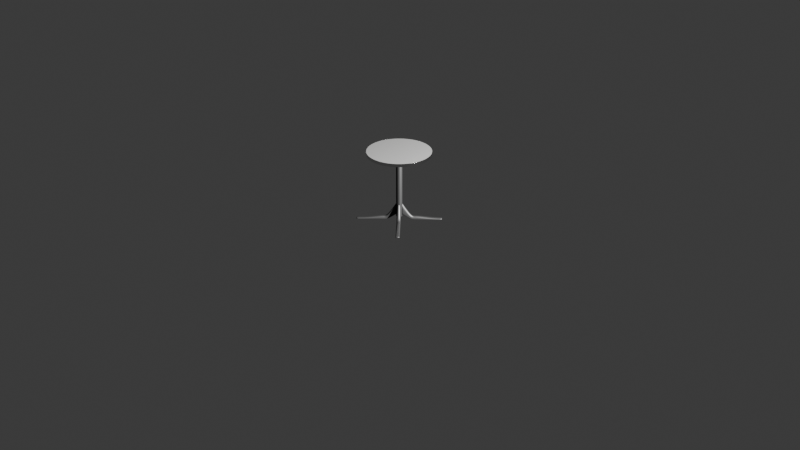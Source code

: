 # Source: Furnitures.blend  (saved by Blender 4.4.30; exported with 4.5.12 LTS)
import bpy
from mathutils import Matrix  # noqa: F401  (used for matrix-valued properties, if any)

bpy.ops.wm.read_factory_settings(use_empty=True)
scene = bpy.context.scene
scene.name = 'Table'

# ---- collections
col_collection = bpy.data.collections.new('Collection'); scene.collection.children.link(col_collection)
col_table = bpy.data.collections.new('Table'); col_collection.children.link(col_table)

# ---- materials (node trees are filled in below, after node groups)
mat_material_005 = bpy.data.materials.new('Material.005')
mat_tablemetal = bpy.data.materials.new('TableMetal')
mat_table_001 = bpy.data.materials.new('Table.001')

# ---- material node trees
mat_material_005.use_nodes = True; mat_material_005.node_tree.nodes.clear()
_N = mat_material_005.node_tree.nodes; _L = mat_material_005.node_tree.links
n0 = _N.new('ShaderNodeBsdfPrincipled'); n0.name = 'Principled BSDF'; n0.location = (10, 300)
n0.distribution = 'GGX'
n0.subsurface_method = 'RANDOM_WALK_SKIN'
n0.inputs[0].default_value = (0.009513, 0.009513, 0.009513, 1.0)
n0.inputs[3].default_value = 1.45
n0.inputs[27].default_value = (0.0, 0.0, 0.0, 1.0)
n0.inputs[28].default_value = 1.0
n1 = _N.new('ShaderNodeOutputMaterial'); n1.name = 'Material Output'; n1.location = (300, 300)
_L.new(n0.outputs[0], n1.inputs[0])
n1.is_active_output = True
mat_tablemetal.use_nodes = True; mat_tablemetal.node_tree.nodes.clear()
_N = mat_tablemetal.node_tree.nodes; _L = mat_tablemetal.node_tree.links
n0 = _N.new('ShaderNodeBsdfPrincipled'); n0.name = 'Principled BSDF'; n0.location = (10, 300)
n0.distribution = 'GGX'
n0.subsurface_method = 'RANDOM_WALK_SKIN'
n0.inputs[1].default_value = 1.0
n0.inputs[2].default_value = 0.1
n0.inputs[3].default_value = 1.45
n0.inputs[27].default_value = (0.0, 0.0, 0.0, 1.0)
n0.inputs[28].default_value = 1.0
n1 = _N.new('ShaderNodeOutputMaterial'); n1.name = 'Material Output'; n1.location = (300, 300)
_L.new(n0.outputs[0], n1.inputs[0])
n1.is_active_output = True
mat_table_001.use_nodes = True; mat_table_001.node_tree.nodes.clear()
_N = mat_table_001.node_tree.nodes; _L = mat_table_001.node_tree.links
n0 = _N.new('ShaderNodeBsdfPrincipled'); n0.name = 'Principled BSDF'; n0.location = (10, 300)
n0.distribution = 'GGX'
n0.subsurface_method = 'RANDOM_WALK_SKIN'
n0.inputs[0].default_value = (0.16, 0.1592, 0.1568, 1.0)
n0.inputs[2].default_value = 0.2
n0.inputs[3].default_value = 1.45
n0.inputs[19].default_value = 0.8
n0.inputs[27].default_value = (0.0, 0.0, 0.0, 1.0)
n0.inputs[28].default_value = 1.0
n1 = _N.new('ShaderNodeOutputMaterial'); n1.name = 'Material Output'; n1.location = (300, 300)
_L.new(n0.outputs[0], n1.inputs[0])
n1.is_active_output = True

# ---- world
world_world = bpy.data.worlds.new('World'); scene.world = world_world
world_world.use_nodes = True; world_world.node_tree.nodes.clear()
_N = world_world.node_tree.nodes; _L = world_world.node_tree.links
n0 = _N.new('ShaderNodeOutputWorld'); n0.name = 'World Output'; n0.location = (300, 300)
n1 = _N.new('ShaderNodeBackground'); n1.name = 'Background'; n1.location = (10, 300)
n1.inputs[0].default_value = (0.05088, 0.05088, 0.05088, 1.0)
_L.new(n1.outputs[0], n0.inputs[0])
n0.is_active_output = True
world_world.color = (0.05088, 0.05088, 0.05088)
world_world.sun_shadow_jitter_overblur = 0.0

# ---- cameras
cam_camera = bpy.data.cameras.new('Camera')
cam_camera.clip_end = 100.0
cam_camera.ortho_scale = 7.314

# ---- lights
light_light = bpy.data.lights.new('Light', 'AREA')
light_light.energy = 3000.0
light_light.shadow_soft_size = 0.1
light_light.shape = 'RECTANGLE'
light_light.size = 0.1
light_light.size_y = 0.1

# ---- meshes
me_cube_008 = bpy.data.meshes.new('Cube.008')
me_cube_008.from_pydata([(0.01998, 0.01783, -0.4047), (0.01998, 0.01783, -0.2773), (0.01998, -0.01263, -0.4047), (0.01998, -0.01263, -0.2773), (0.08319, 0.01783, -0.4605), (0.08319, 0.01783, -0.4238), (0.08319, -0.01263, -0.4605), (0.08319, -0.01263, -0.4238), (0.3016, -0.01263, -0.4456), (0.3016, -0.01263, -0.4605), (0.3016, 0.01783, -0.4605), (0.3016, 0.01783, -0.4456), (0.2899, 0.01783, -0.4456), (0.2899, -0.01263, -0.4456), (0.2899, -0.01263, -0.4605), (0.2899, 0.01783, -0.4605), (0.1047, -0.01263, -0.4238), (0.1047, -0.01263, -0.4605), (0.1047, 0.01783, -0.4238), (0.1047, 0.01783, -0.4605), (0.01998, -0.01263, -0.4047), (0.01998, -0.01263, -0.2773), (0.01998, 0.01783, -0.4047), (0.01998, 0.01783, -0.2773), (0.01998, 0.01783, -0.3887), (0.01998, -0.01263, -0.3887), (0.08319, -0.01263, -0.4573), (0.08319, 0.01783, -0.4573), (0.3016, -0.01263, -0.4573), (0.3016, 0.01783, -0.4573), (0.2899, 0.01783, -0.4573), (0.2899, -0.01263, -0.4573), (0.1047, -0.01263, -0.4573), (0.1047, 0.01783, -0.4573), (0.01998, 0.01783, -0.3887), (0.01998, -0.01263, -0.3887), (0.1335, 0.01783, -0.4238), (0.2282, 0.01783, -0.4432), (0.1335, 0.01783, -0.4605), (0.2282, 0.01783, -0.4605), (0.2282, -0.01263, -0.4432), (0.1335, -0.01263, -0.4238), (0.2282, -0.01263, -0.4605), (0.1335, -0.01263, -0.4605), (0.1335, -0.01263, -0.4573), (0.2282, -0.01263, -0.4573), (0.1335, 0.01783, -0.4573), (0.2282, 0.01783, -0.4573)], [], [(24, 25, 3, 1), (35, 26, 7, 21), (13, 8, 11, 12), (34, 24, 1, 23), (20, 22, 4, 6), (21, 23, 1, 3), (28, 29, 11, 8), (31, 28, 8, 13), (30, 29, 10, 15), (15, 10, 9, 14), (39, 15, 14, 42), (47, 30, 15, 39), (45, 31, 13, 40), (40, 13, 12, 37), (7, 16, 18, 5), (26, 32, 16, 7), (27, 33, 19, 4), (4, 19, 17, 6), (7, 5, 23, 21), (2, 0, 22, 20), (27, 34, 23, 5), (25, 35, 21, 3), (2, 20, 35, 25), (4, 22, 34, 27), (5, 18, 33, 27), (6, 17, 32, 26), (42, 14, 31, 45), (37, 12, 30, 47), (12, 11, 29, 30), (14, 9, 28, 31), (9, 10, 29, 28), (22, 0, 24, 34), (20, 6, 26, 35), (0, 2, 25, 24), (18, 36, 46, 33), (36, 37, 47, 46), (17, 43, 44, 32), (43, 42, 45, 44), (16, 41, 36, 18), (41, 40, 37, 36), (32, 44, 41, 16), (44, 45, 40, 41), (33, 46, 38, 19), (46, 47, 39, 38), (19, 38, 43, 17), (38, 39, 42, 43)])
me_cube_008.polygons.foreach_set('use_smooth', [True] * 46)
_uv = me_cube_008.uv_layers.new(name='UVMap')
_uv.uv.foreach_set('vector', [0.3968, 0.0, 0.3968, 0.25, 0.625, 0.25, 0.625, 0.0, 0.3968, 0.25, 0.3968, 0.5, 0.625, 0.5, 0.625, 0.25, 0.625, 0.5, 0.625, 0.5, 0.625, 0.75, 0.625, 0.75, -1.49e-08, 0.0, -1.49e-08, 0.0, 0.875, 0.75, 0.875, 0.75, 0.125, 0.5, 0.125, 0.75, 0.375, 0.75, 0.375, 0.5, 0.875, 0.5, 0.875, 0.75, 0.875, 0.75, 0.875, 0.5, 0.3968, 0.5, 0.3968, 0.75, 0.625, 0.75, 0.625, 0.5, 0.3968, 0.5, 0.3968, 0.5, 0.625, 0.5, 0.625, 0.5, 0.3968, 0.75, 0.3968, 0.75, 0.375, 0.75, 0.375, 0.75, 0.375, 0.75, 0.375, 0.75, 0.375, 0.5, 0.375, 0.5, 0.375, 0.75, 0.375, 0.75, 0.375, 0.5, 0.375, 0.5, 0.3968, 0.75, 0.3968, 0.75, 0.375, 0.75, 0.375, 0.75, 0.3968, 0.5, 0.3968, 0.5, 0.625, 0.5, 0.625, 0.5, 0.625, 0.5, 0.625, 0.5, 0.625, 0.75, 0.625, 0.75, 0.625, 0.5, 0.625, 0.5, 0.625, 0.75, 0.625, 0.75, 0.3968, 0.5, 0.3968, 0.5, 0.625, 0.5, 0.625, 0.5, 0.3968, 0.75, 0.3968, 0.75, 0.375, 0.75, 0.375, 0.75, 0.375, 0.75, 0.375, 0.75, 0.375, 0.5, 0.375, 0.5, 0.625, 0.5, 0.625, 0.75, 0.875, 0.75, 0.875, 0.5, 0.125, 0.5, 0.125, 0.75, 0.125, 0.75, 0.125, 0.5, 0.3968, 0.75, 0.3968, 1.0, 0.625, 1.0, 0.625, 0.75, 0.3968, 0.25, -1.49e-08, -7.451e-09, 0.875, 0.5, 0.875, 0.5, 0.375, 0.25, 0.375, 0.25, 0.3968, 0.25, 0.3968, 0.25, 0.375, 0.75, 0.375, 1.0, 0.3968, 1.0, 0.3968, 0.75, 0.625, 0.75, 0.625, 0.75, 0.3968, 0.75, 0.3968, 0.75, 0.375, 0.5, 0.375, 0.5, 0.3968, 0.5, 0.3968, 0.5, 0.375, 0.5, 0.375, 0.5, 0.3968, 0.5, 0.3968, 0.5, 0.625, 0.75, 0.625, 0.75, 0.3968, 0.75, 0.3968, 0.75, 0.625, 0.75, 0.625, 0.75, 0.3968, 0.75, 0.3968, 0.75, 0.375, 0.5, 0.375, 0.5, 0.3968, 0.5, 0.3968, 0.5, 0.375, 0.5, 0.375, 0.75, 0.3968, 0.75, 0.3968, 0.5, 0.375, 1.0, 0.375, 1.0, 0.3968, 1.0, 0.3968, 1.0, 0.375, 0.25, 0.375, 0.5, 0.3968, 0.5, 0.3968, 0.25, 0.375, 0.0, 0.375, 0.25, 0.3968, 0.25, 0.3968, 0.0, 0.625, 0.75, 0.625, 0.75, 0.3968, 0.75, 0.3968, 0.75, 0.625, 0.75, 0.625, 0.75, 0.3968, 0.75, 0.3968, 0.75, 0.375, 0.5, 0.375, 0.5, 0.3968, 0.5, 0.3968, 0.5, 0.375, 0.5, 0.375, 0.5, 0.3968, 0.5, 0.3968, 0.5, 0.625, 0.5, 0.625, 0.5, 0.625, 0.75, 0.625, 0.75, 0.625, 0.5, 0.625, 0.5, 0.625, 0.75, 0.625, 0.75, 0.3968, 0.5, 0.3968, 0.5, 0.625, 0.5, 0.625, 0.5, 0.3968, 0.5, 0.3968, 0.5, 0.625, 0.5, 0.625, 0.5, 0.3968, 0.75, 0.3968, 0.75, 0.375, 0.75, 0.375, 0.75, 0.3968, 0.75, 0.3968, 0.75, 0.375, 0.75, 0.375, 0.75, 0.375, 0.75, 0.375, 0.75, 0.375, 0.5, 0.375, 0.5, 0.375, 0.75, 0.375, 0.75, 0.375, 0.5, 0.375, 0.5])
me_cube_008.materials.append(mat_material_005)
me_cube_008.update()
me_cube_011 = bpy.data.meshes.new('Cube.011')
me_cube_011.from_pydata([(0.01998, 0.01783, -0.4047), (0.01998, 0.01783, -0.2773), (0.01998, -0.01263, -0.4047), (0.01998, -0.01263, -0.2773), (0.08319, 0.01783, -0.4605), (0.08319, 0.01783, -0.4238), (0.08319, -0.01263, -0.4605), (0.08319, -0.01263, -0.4238), (0.3016, -0.01263, -0.4456), (0.3016, -0.01263, -0.4605), (0.3016, 0.01783, -0.4605), (0.3016, 0.01783, -0.4456), (0.2899, 0.01783, -0.4456), (0.2899, -0.01263, -0.4456), (0.2899, -0.01263, -0.4605), (0.2899, 0.01783, -0.4605), (0.1047, -0.01263, -0.4238), (0.1047, -0.01263, -0.4605), (0.1047, 0.01783, -0.4238), (0.1047, 0.01783, -0.4605), (0.01998, -0.01263, -0.4047), (0.01998, -0.01263, -0.2773), (0.01998, 0.01783, -0.4047), (0.01998, 0.01783, -0.2773), (0.01998, 0.01783, -0.3887), (0.01998, -0.01263, -0.3887), (0.08319, -0.01263, -0.4573), (0.08319, 0.01783, -0.4573), (0.3016, -0.01263, -0.4573), (0.3016, 0.01783, -0.4573), (0.2899, 0.01783, -0.4573), (0.2899, -0.01263, -0.4573), (0.1047, -0.01263, -0.4573), (0.1047, 0.01783, -0.4573), (0.01998, 0.01783, -0.3887), (0.01998, -0.01263, -0.3887), (0.1335, 0.01783, -0.4238), (0.2282, 0.01783, -0.4432), (0.1335, 0.01783, -0.4605), (0.2282, 0.01783, -0.4605), (0.2282, -0.01263, -0.4432), (0.1335, -0.01263, -0.4238), (0.2282, -0.01263, -0.4605), (0.1335, -0.01263, -0.4605), (0.1335, -0.01263, -0.4573), (0.2282, -0.01263, -0.4573), (0.1335, 0.01783, -0.4573), (0.2282, 0.01783, -0.4573)], [], [(24, 25, 3, 1), (35, 26, 7, 21), (13, 8, 11, 12), (34, 24, 1, 23), (20, 22, 4, 6), (21, 23, 1, 3), (28, 29, 11, 8), (31, 28, 8, 13), (30, 29, 10, 15), (15, 10, 9, 14), (39, 15, 14, 42), (47, 30, 15, 39), (45, 31, 13, 40), (40, 13, 12, 37), (7, 16, 18, 5), (26, 32, 16, 7), (27, 33, 19, 4), (4, 19, 17, 6), (7, 5, 23, 21), (2, 0, 22, 20), (27, 34, 23, 5), (25, 35, 21, 3), (2, 20, 35, 25), (4, 22, 34, 27), (5, 18, 33, 27), (6, 17, 32, 26), (42, 14, 31, 45), (37, 12, 30, 47), (12, 11, 29, 30), (14, 9, 28, 31), (9, 10, 29, 28), (22, 0, 24, 34), (20, 6, 26, 35), (0, 2, 25, 24), (18, 36, 46, 33), (36, 37, 47, 46), (17, 43, 44, 32), (43, 42, 45, 44), (16, 41, 36, 18), (41, 40, 37, 36), (32, 44, 41, 16), (44, 45, 40, 41), (33, 46, 38, 19), (46, 47, 39, 38), (19, 38, 43, 17), (38, 39, 42, 43)])
me_cube_011.polygons.foreach_set('use_smooth', [True] * 46)
_uv = me_cube_011.uv_layers.new(name='UVMap')
_uv.uv.foreach_set('vector', [0.3968, 0.0, 0.3968, 0.25, 0.625, 0.25, 0.625, 0.0, 0.3968, 0.25, 0.3968, 0.5, 0.625, 0.5, 0.625, 0.25, 0.625, 0.5, 0.625, 0.5, 0.625, 0.75, 0.625, 0.75, -1.49e-08, 0.0, -1.49e-08, 0.0, 0.875, 0.75, 0.875, 0.75, 0.125, 0.5, 0.125, 0.75, 0.375, 0.75, 0.375, 0.5, 0.875, 0.5, 0.875, 0.75, 0.875, 0.75, 0.875, 0.5, 0.3968, 0.5, 0.3968, 0.75, 0.625, 0.75, 0.625, 0.5, 0.3968, 0.5, 0.3968, 0.5, 0.625, 0.5, 0.625, 0.5, 0.3968, 0.75, 0.3968, 0.75, 0.375, 0.75, 0.375, 0.75, 0.375, 0.75, 0.375, 0.75, 0.375, 0.5, 0.375, 0.5, 0.375, 0.75, 0.375, 0.75, 0.375, 0.5, 0.375, 0.5, 0.3968, 0.75, 0.3968, 0.75, 0.375, 0.75, 0.375, 0.75, 0.3968, 0.5, 0.3968, 0.5, 0.625, 0.5, 0.625, 0.5, 0.625, 0.5, 0.625, 0.5, 0.625, 0.75, 0.625, 0.75, 0.625, 0.5, 0.625, 0.5, 0.625, 0.75, 0.625, 0.75, 0.3968, 0.5, 0.3968, 0.5, 0.625, 0.5, 0.625, 0.5, 0.3968, 0.75, 0.3968, 0.75, 0.375, 0.75, 0.375, 0.75, 0.375, 0.75, 0.375, 0.75, 0.375, 0.5, 0.375, 0.5, 0.625, 0.5, 0.625, 0.75, 0.875, 0.75, 0.875, 0.5, 0.125, 0.5, 0.125, 0.75, 0.125, 0.75, 0.125, 0.5, 0.3968, 0.75, 0.3968, 1.0, 0.625, 1.0, 0.625, 0.75, 0.3968, 0.25, -1.49e-08, -7.451e-09, 0.875, 0.5, 0.875, 0.5, 0.375, 0.25, 0.375, 0.25, 0.3968, 0.25, 0.3968, 0.25, 0.375, 0.75, 0.375, 1.0, 0.3968, 1.0, 0.3968, 0.75, 0.625, 0.75, 0.625, 0.75, 0.3968, 0.75, 0.3968, 0.75, 0.375, 0.5, 0.375, 0.5, 0.3968, 0.5, 0.3968, 0.5, 0.375, 0.5, 0.375, 0.5, 0.3968, 0.5, 0.3968, 0.5, 0.625, 0.75, 0.625, 0.75, 0.3968, 0.75, 0.3968, 0.75, 0.625, 0.75, 0.625, 0.75, 0.3968, 0.75, 0.3968, 0.75, 0.375, 0.5, 0.375, 0.5, 0.3968, 0.5, 0.3968, 0.5, 0.375, 0.5, 0.375, 0.75, 0.3968, 0.75, 0.3968, 0.5, 0.375, 1.0, 0.375, 1.0, 0.3968, 1.0, 0.3968, 1.0, 0.375, 0.25, 0.375, 0.5, 0.3968, 0.5, 0.3968, 0.25, 0.375, 0.0, 0.375, 0.25, 0.3968, 0.25, 0.3968, 0.0, 0.625, 0.75, 0.625, 0.75, 0.3968, 0.75, 0.3968, 0.75, 0.625, 0.75, 0.625, 0.75, 0.3968, 0.75, 0.3968, 0.75, 0.375, 0.5, 0.375, 0.5, 0.3968, 0.5, 0.3968, 0.5, 0.375, 0.5, 0.375, 0.5, 0.3968, 0.5, 0.3968, 0.5, 0.625, 0.5, 0.625, 0.5, 0.625, 0.75, 0.625, 0.75, 0.625, 0.5, 0.625, 0.5, 0.625, 0.75, 0.625, 0.75, 0.3968, 0.5, 0.3968, 0.5, 0.625, 0.5, 0.625, 0.5, 0.3968, 0.5, 0.3968, 0.5, 0.625, 0.5, 0.625, 0.5, 0.3968, 0.75, 0.3968, 0.75, 0.375, 0.75, 0.375, 0.75, 0.3968, 0.75, 0.3968, 0.75, 0.375, 0.75, 0.375, 0.75, 0.375, 0.75, 0.375, 0.75, 0.375, 0.5, 0.375, 0.5, 0.375, 0.75, 0.375, 0.75, 0.375, 0.5, 0.375, 0.5])
me_cube_011.materials.append(mat_material_005)
me_cube_011.update()
me_cylinder_021 = bpy.data.meshes.new('Cylinder.021')
me_cylinder_021.from_pydata([(0.0, 1.0, -1.686), (0.0, 1.0, 1.0), (0.1951, 0.9808, -1.686), (0.1951, 0.9808, 1.0), (0.3827, 0.9239, -1.686), (0.3827, 0.9239, 1.0), (0.5556, 0.8315, -1.686), (0.5556, 0.8315, 1.0), (0.7071, 0.7071, -1.686), (0.7071, 0.7071, 1.0), (0.8315, 0.5556, -1.686), (0.8315, 0.5556, 1.0), (0.9239, 0.3827, -1.686), (0.9239, 0.3827, 1.0), (0.9808, 0.1951, -1.686), (0.9808, 0.1951, 1.0), (1.0, 0.0, -1.686), (1.0, 0.0, 1.0), (0.9808, -0.1951, -1.686), (0.9808, -0.1951, 1.0), (0.9239, -0.3827, -1.686), (0.9239, -0.3827, 1.0), (0.8315, -0.5556, -1.686), (0.8315, -0.5556, 1.0), (0.7071, -0.7071, -1.686), (0.7071, -0.7071, 1.0), (0.5556, -0.8315, -1.686), (0.5556, -0.8315, 1.0), (0.3827, -0.9239, -1.686), (0.3827, -0.9239, 1.0), (0.1951, -0.9808, -1.686), (0.1951, -0.9808, 1.0), (0.0, -1.0, -1.686), (0.0, -1.0, 1.0), (-0.1951, -0.9808, -1.686), (-0.1951, -0.9808, 1.0), (-0.3827, -0.9239, -1.686), (-0.3827, -0.9239, 1.0), (-0.5556, -0.8315, -1.686), (-0.5556, -0.8315, 1.0), (-0.7071, -0.7071, -1.686), (-0.7071, -0.7071, 1.0), (-0.8315, -0.5556, -1.686), (-0.8315, -0.5556, 1.0), (-0.9239, -0.3827, -1.686), (-0.9239, -0.3827, 1.0), (-0.9808, -0.1951, -1.686), (-0.9808, -0.1951, 1.0), (-1.0, 0.0, -1.686), (-1.0, 0.0, 1.0), (-0.9808, 0.1951, -1.686), (-0.9808, 0.1951, 1.0), (-0.9239, 0.3827, -1.686), (-0.9239, 0.3827, 1.0), (-0.8315, 0.5556, -1.686), (-0.8315, 0.5556, 1.0), (-0.7071, 0.7071, -1.686), (-0.7071, 0.7071, 1.0), (-0.5556, 0.8315, -1.686), (-0.5556, 0.8315, 1.0), (-0.3827, 0.9239, -1.686), (-0.3827, 0.9239, 1.0), (-0.1951, 0.9808, -1.686), (-0.1951, 0.9808, 1.0), (0.0, 1.0, -1.025), (0.1951, 0.9808, -1.025), (0.3827, 0.9239, -1.025), (0.5556, 0.8315, -1.025), (0.7071, 0.7071, -1.025), (0.8315, 0.5556, -1.025), (0.9239, 0.3827, -1.025), (0.9808, 0.1951, -1.025), (1.0, 0.0, -1.025), (0.9808, -0.1951, -1.025), (0.9239, -0.3827, -1.025), (0.8315, -0.5556, -1.025), (0.7071, -0.7071, -1.025), (0.5556, -0.8315, -1.025), (0.3827, -0.9239, -1.025), (0.1951, -0.9808, -1.025), (0.0, -1.0, -1.025), (-0.1951, -0.9808, -1.025), (-0.3827, -0.9239, -1.025), (-0.5556, -0.8315, -1.025), (-0.7071, -0.7071, -1.025), (-0.8315, -0.5556, -1.025), (-0.9239, -0.3827, -1.025), (-0.9808, -0.1951, -1.025), (-1.0, 0.0, -1.025), (-0.9808, 0.1951, -1.025), (-0.9239, 0.3827, -1.025), (-0.8315, 0.5556, -1.025), (-0.7071, 0.7071, -1.025), (-0.5556, 0.8315, -1.025), (-0.3827, 0.9239, -1.025), (-0.1951, 0.9808, -1.025)], [], [(64, 1, 3, 65), (65, 3, 5, 66), (66, 5, 7, 67), (67, 7, 9, 68), (68, 9, 11, 69), (69, 11, 13, 70), (70, 13, 15, 71), (71, 15, 17, 72), (72, 17, 19, 73), (73, 19, 21, 74), (74, 21, 23, 75), (75, 23, 25, 76), (76, 25, 27, 77), (77, 27, 29, 78), (78, 29, 31, 79), (79, 31, 33, 80), (80, 33, 35, 81), (81, 35, 37, 82), (82, 37, 39, 83), (83, 39, 41, 84), (84, 41, 43, 85), (85, 43, 45, 86), (86, 45, 47, 87), (87, 47, 49, 88), (88, 49, 51, 89), (89, 51, 53, 90), (90, 53, 55, 91), (91, 55, 57, 92), (92, 57, 59, 93), (93, 59, 61, 94), (3, 1, 63, 61, 59, 57, 55, 53, 51, 49, 47, 45, 43, 41, 39, 37, 35, 33, 31, 29, 27, 25, 23, 21, 19, 17, 15, 13, 11, 9, 7, 5), (94, 61, 63, 95), (95, 63, 1, 64), (0, 2, 4, 6, 8, 10, 12, 14, 16, 18, 20, 22, 24, 26, 28, 30, 32, 34, 36, 38, 40, 42, 44, 46, 48, 50, 52, 54, 56, 58, 60, 62), (62, 95, 64, 0), (60, 94, 95, 62), (58, 93, 94, 60), (56, 92, 93, 58), (54, 91, 92, 56), (52, 90, 91, 54), (50, 89, 90, 52), (48, 88, 89, 50), (46, 87, 88, 48), (44, 86, 87, 46), (42, 85, 86, 44), (40, 84, 85, 42), (38, 83, 84, 40), (36, 82, 83, 38), (34, 81, 82, 36), (32, 80, 81, 34), (30, 79, 80, 32), (28, 78, 79, 30), (26, 77, 78, 28), (24, 76, 77, 26), (22, 75, 76, 24), (20, 74, 75, 22), (18, 73, 74, 20), (16, 72, 73, 18), (14, 71, 72, 16), (12, 70, 71, 14), (10, 69, 70, 12), (8, 68, 69, 10), (6, 67, 68, 8), (4, 66, 67, 6), (2, 65, 66, 4), (0, 64, 65, 2)])
me_cylinder_021.polygons.foreach_set('use_smooth', [True] * 66)
_uv = me_cylinder_021.uv_layers.new(name='UVMap')
_uv.uv.foreach_set('vector', [1.0, 0.632, 1.0, 1.0, 0.9688, 1.0, 0.9688, 0.632, 0.9688, 0.632, 0.9688, 1.0, 0.9375, 1.0, 0.9375, 0.632, 0.9375, 0.632, 0.9375, 1.0, 0.9062, 1.0, 0.9062, 0.632, 0.9062, 0.632, 0.9062, 1.0, 0.875, 1.0, 0.875, 0.632, 0.875, 0.632, 0.875, 1.0, 0.8438, 1.0, 0.8438, 0.632, 0.8438, 0.632, 0.8438, 1.0, 0.8125, 1.0, 0.8125, 0.632, 0.8125, 0.632, 0.8125, 1.0, 0.7812, 1.0, 0.7812, 0.632, 0.7812, 0.632, 0.7812, 1.0, 0.75, 1.0, 0.75, 0.632, 0.75, 0.632, 0.75, 1.0, 0.7188, 1.0, 0.7188, 0.632, 0.7188, 0.632, 0.7188, 1.0, 0.6875, 1.0, 0.6875, 0.632, 0.6875, 0.632, 0.6875, 1.0, 0.6562, 1.0, 0.6562, 0.632, 0.6562, 0.632, 0.6562, 1.0, 0.625, 1.0, 0.625, 0.632, 0.625, 0.632, 0.625, 1.0, 0.5938, 1.0, 0.5938, 0.632, 0.5938, 0.632, 0.5938, 1.0, 0.5625, 1.0, 0.5625, 0.632, 0.5625, 0.632, 0.5625, 1.0, 0.5312, 1.0, 0.5312, 0.632, 0.5312, 0.632, 0.5312, 1.0, 0.5, 1.0, 0.5, 0.632, 0.5, 0.632, 0.5, 1.0, 0.4688, 1.0, 0.4688, 0.632, 0.4688, 0.632, 0.4688, 1.0, 0.4375, 1.0, 0.4375, 0.632, 0.4375, 0.632, 0.4375, 1.0, 0.4062, 1.0, 0.4062, 0.632, 0.4062, 0.632, 0.4062, 1.0, 0.375, 1.0, 0.375, 0.632, 0.375, 0.632, 0.375, 1.0, 0.3438, 1.0, 0.3438, 0.632, 0.3438, 0.632, 0.3438, 1.0, 0.3125, 1.0, 0.3125, 0.632, 0.3125, 0.632, 0.3125, 1.0, 0.2812, 1.0, 0.2812, 0.632, 0.2812, 0.632, 0.2812, 1.0, 0.25, 1.0, 0.25, 0.632, 0.25, 0.632, 0.25, 1.0, 0.2188, 1.0, 0.2188, 0.632, 0.2188, 0.632, 0.2188, 1.0, 0.1875, 1.0, 0.1875, 0.632, 0.1875, 0.632, 0.1875, 1.0, 0.1562, 1.0, 0.1562, 0.632, 0.1562, 0.632, 0.1562, 1.0, 0.125, 1.0, 0.125, 0.632, 0.125, 0.632, 0.125, 1.0, 0.09375, 1.0, 0.09375, 0.632, 0.09375, 0.632, 0.09375, 1.0, 0.0625, 1.0, 0.0625, 0.632, 0.2968, 0.4854, 0.25, 0.49, 0.2032, 0.4854, 0.1582, 0.4717, 0.1167, 0.4496, 0.08029, 0.4197, 0.05045, 0.3833, 0.02827, 0.3418, 0.01461, 0.2968, 0.01, 0.25, 0.01461, 0.2032, 0.02827, 0.1582, 0.05045, 0.1167, 0.08029, 0.08029, 0.1167, 0.05045, 0.1582, 0.02827, 0.2032, 0.01461, 0.25, 0.01, 0.2968, 0.01461, 0.3418, 0.02827, 0.3833, 0.05045, 0.4197, 0.08029, 0.4496, 0.1167, 0.4717, 0.1582, 0.4854, 0.2032, 0.49, 0.25, 0.4854, 0.2968, 0.4717, 0.3418, 0.4496, 0.3833, 0.4197, 0.4197, 0.3833, 0.4496, 0.3418, 0.4717, 0.0625, 0.632, 0.0625, 1.0, 0.03125, 1.0, 0.03125, 0.632, 0.03125, 0.632, 0.03125, 1.0, 0.0, 1.0, 0.0, 0.632, 0.75, 0.49, 0.7968, 0.4854, 0.8418, 0.4717, 0.8833, 0.4496, 0.9197, 0.4197, 0.9496, 0.3833, 0.9717, 0.3418, 0.9854, 0.2968, 0.99, 0.25, 0.9854, 0.2032, 0.9717, 0.1582, 0.9496, 0.1167, 0.9197, 0.08029, 0.8833, 0.05045, 0.8418, 0.02827, 0.7968, 0.01461, 0.75, 0.01, 0.7032, 0.01461, 0.6582, 0.02827, 0.6167, 0.05045, 0.5803, 0.08029, 0.5504, 0.1167, 0.5283, 0.1582, 0.5146, 0.2032, 0.51, 0.25, 0.5146, 0.2968, 0.5283, 0.3418, 0.5504, 0.3833, 0.5803, 0.4197, 0.6167, 0.4496, 0.6582, 0.4717, 0.7032, 0.4854, 0.03125, 0.5, 0.03125, 0.632, 0.0, 0.632, 0.0, 0.5, 0.0625, 0.5, 0.0625, 0.632, 0.03125, 0.632, 0.03125, 0.5, 0.09375, 0.5, 0.09375, 0.632, 0.0625, 0.632, 0.0625, 0.5, 0.125, 0.5, 0.125, 0.632, 0.09375, 0.632, 0.09375, 0.5, 0.1562, 0.5, 0.1562, 0.632, 0.125, 0.632, 0.125, 0.5, 0.1875, 0.5, 0.1875, 0.632, 0.1562, 0.632, 0.1562, 0.5, 0.2188, 0.5, 0.2188, 0.632, 0.1875, 0.632, 0.1875, 0.5, 0.25, 0.5, 0.25, 0.632, 0.2188, 0.632, 0.2188, 0.5, 0.2812, 0.5, 0.2812, 0.632, 0.25, 0.632, 0.25, 0.5, 0.3125, 0.5, 0.3125, 0.632, 0.2812, 0.632, 0.2812, 0.5, 0.3438, 0.5, 0.3438, 0.632, 0.3125, 0.632, 0.3125, 0.5, 0.375, 0.5, 0.375, 0.632, 0.3438, 0.632, 0.3438, 0.5, 0.4062, 0.5, 0.4062, 0.632, 0.375, 0.632, 0.375, 0.5, 0.4375, 0.5, 0.4375, 0.632, 0.4062, 0.632, 0.4062, 0.5, 0.4688, 0.5, 0.4688, 0.632, 0.4375, 0.632, 0.4375, 0.5, 0.5, 0.5, 0.5, 0.632, 0.4688, 0.632, 0.4688, 0.5, 0.5312, 0.5, 0.5312, 0.632, 0.5, 0.632, 0.5, 0.5, 0.5625, 0.5, 0.5625, 0.632, 0.5312, 0.632, 0.5312, 0.5, 0.5938, 0.5, 0.5938, 0.632, 0.5625, 0.632, 0.5625, 0.5, 0.625, 0.5, 0.625, 0.632, 0.5938, 0.632, 0.5938, 0.5, 0.6562, 0.5, 0.6562, 0.632, 0.625, 0.632, 0.625, 0.5, 0.6875, 0.5, 0.6875, 0.632, 0.6562, 0.632, 0.6562, 0.5, 0.7188, 0.5, 0.7188, 0.632, 0.6875, 0.632, 0.6875, 0.5, 0.75, 0.5, 0.75, 0.632, 0.7188, 0.632, 0.7188, 0.5, 0.7812, 0.5, 0.7812, 0.632, 0.75, 0.632, 0.75, 0.5, 0.8125, 0.5, 0.8125, 0.632, 0.7812, 0.632, 0.7812, 0.5, 0.8438, 0.5, 0.8438, 0.632, 0.8125, 0.632, 0.8125, 0.5, 0.875, 0.5, 0.875, 0.632, 0.8438, 0.632, 0.8438, 0.5, 0.9062, 0.5, 0.9062, 0.632, 0.875, 0.632, 0.875, 0.5, 0.9375, 0.5, 0.9375, 0.632, 0.9062, 0.632, 0.9062, 0.5, 0.9688, 0.5, 0.9688, 0.632, 0.9375, 0.632, 0.9375, 0.5, 1.0, 0.5, 1.0, 0.632, 0.9688, 0.632, 0.9688, 0.5])
me_cylinder_021.materials.append(mat_material_005)
me_cylinder_021.update()
me_cylinder_023 = bpy.data.meshes.new('Cylinder.023')
me_cylinder_023.from_pydata([(0.0, 0.3008, -0.01628), (0.0, 0.2983, 0.01589), (0.05869, 0.2951, -0.01628), (0.0582, 0.2926, 0.01589), (0.1151, 0.2779, -0.01628), (0.1142, 0.2756, 0.01589), (0.1671, 0.2501, -0.01628), (0.1657, 0.248, 0.01589), (0.2127, 0.2127, -0.01628), (0.2109, 0.2109, 0.01589), (0.2501, 0.1671, -0.01628), (0.248, 0.1657, 0.01589), (0.2779, 0.1151, -0.01628), (0.2756, 0.1142, 0.01589), (0.2951, 0.05869, -0.01628), (0.2926, 0.0582, 0.01589), (0.3008, 0.0, -0.01628), (0.2983, 0.0, 0.01589), (0.2951, -0.05869, -0.01628), (0.2926, -0.0582, 0.01589), (0.2779, -0.1151, -0.01628), (0.2756, -0.1142, 0.01589), (0.2501, -0.1671, -0.01628), (0.248, -0.1657, 0.01589), (0.2127, -0.2127, -0.01628), (0.2109, -0.2109, 0.01589), (0.1671, -0.2501, -0.01628), (0.1657, -0.248, 0.01589), (0.1151, -0.2779, -0.01628), (0.1142, -0.2756, 0.01589), (0.05869, -0.2951, -0.01628), (0.0582, -0.2926, 0.01589), (0.0, -0.3008, -0.01628), (0.0, -0.2983, 0.01589), (-0.05869, -0.2951, -0.01628), (-0.0582, -0.2926, 0.01589), (-0.1151, -0.2779, -0.01628), (-0.1142, -0.2756, 0.01589), (-0.1671, -0.2501, -0.01628), (-0.1657, -0.248, 0.01589), (-0.2127, -0.2127, -0.01628), (-0.2109, -0.2109, 0.01589), (-0.2501, -0.1671, -0.01628), (-0.248, -0.1657, 0.01589), (-0.2779, -0.1151, -0.01628), (-0.2756, -0.1142, 0.01589), (-0.2951, -0.05869, -0.01628), (-0.2926, -0.0582, 0.01589), (-0.3008, 0.0, -0.01628), (-0.2983, 0.0, 0.01589), (-0.2951, 0.05869, -0.01628), (-0.2926, 0.0582, 0.01589), (-0.2779, 0.1151, -0.01628), (-0.2756, 0.1142, 0.01589), (-0.2501, 0.1671, -0.01628), (-0.248, 0.1657, 0.01589), (-0.2127, 0.2127, -0.01628), (-0.2109, 0.2109, 0.01589), (-0.1671, 0.2501, -0.01628), (-0.1657, 0.248, 0.01589), (-0.1151, 0.2779, -0.01628), (-0.1142, 0.2756, 0.01589), (-0.05869, 0.2951, -0.01628), (-0.0582, 0.2926, 0.01589), (0.0, 0.3008, -0.01323), (0.0, 0.3008, 0.01323), (0.05869, 0.2951, 0.01323), (0.05869, 0.2951, -0.01323), (0.1151, 0.2779, 0.01323), (0.1151, 0.2779, -0.01323), (0.1671, 0.2501, 0.01323), (0.1671, 0.2501, -0.01323), (0.2127, 0.2127, 0.01323), (0.2127, 0.2127, -0.01323), (0.2501, 0.1671, 0.01323), (0.2501, 0.1671, -0.01323), (0.2779, 0.1151, 0.01323), (0.2779, 0.1151, -0.01323), (0.2951, 0.05869, 0.01323), (0.2951, 0.05869, -0.01323), (0.3008, 0.0, 0.01323), (0.3008, 0.0, -0.01323), (0.2951, -0.05869, 0.01323), (0.2951, -0.05869, -0.01323), (0.2779, -0.1151, 0.01323), (0.2779, -0.1151, -0.01323), (0.2501, -0.1671, 0.01323), (0.2501, -0.1671, -0.01323), (0.2127, -0.2127, 0.01323), (0.2127, -0.2127, -0.01323), (0.1671, -0.2501, 0.01323), (0.1671, -0.2501, -0.01323), (0.1151, -0.2779, 0.01323), (0.1151, -0.2779, -0.01323), (0.05869, -0.2951, 0.01323), (0.05869, -0.2951, -0.01323), (0.0, -0.3008, 0.01323), (0.0, -0.3008, -0.01323), (-0.05869, -0.2951, 0.01323), (-0.05869, -0.2951, -0.01323), (-0.1151, -0.2779, 0.01323), (-0.1151, -0.2779, -0.01323), (-0.1671, -0.2501, 0.01323), (-0.1671, -0.2501, -0.01323), (-0.2127, -0.2127, 0.01323), (-0.2127, -0.2127, -0.01323), (-0.2501, -0.1671, 0.01323), (-0.2501, -0.1671, -0.01323), (-0.2779, -0.1151, 0.01323), (-0.2779, -0.1151, -0.01323), (-0.2951, -0.05869, 0.01323), (-0.2951, -0.05869, -0.01323), (-0.3008, 0.0, 0.01323), (-0.3008, 0.0, -0.01323), (-0.2951, 0.05869, 0.01323), (-0.2951, 0.05869, -0.01323), (-0.2779, 0.1151, 0.01323), (-0.2779, 0.1151, -0.01323), (-0.2501, 0.1671, 0.01323), (-0.2501, 0.1671, -0.01323), (-0.2127, 0.2127, 0.01323), (-0.2127, 0.2127, -0.01323), (-0.1671, 0.2501, 0.01323), (-0.1671, 0.2501, -0.01323), (-0.1151, 0.2779, 0.01323), (-0.1151, 0.2779, -0.01323), (-0.05869, 0.2951, 0.01323), (-0.05869, 0.2951, -0.01323), (0.05869, 0.2951, 0.01589), (0.0, 0.3008, 0.01589), (0.1151, 0.2779, 0.01589), (0.1671, 0.2501, 0.01589), (0.2127, 0.2127, 0.01589), (0.2501, 0.1671, 0.01589), (0.2779, 0.1151, 0.01589), (0.2951, 0.05869, 0.01589), (0.3008, 0.0, 0.01589), (0.2951, -0.05869, 0.01589), (0.2779, -0.1151, 0.01589), (0.2501, -0.1671, 0.01589), (0.2127, -0.2127, 0.01589), (0.1671, -0.2501, 0.01589), (0.1151, -0.2779, 0.01589), (0.05869, -0.2951, 0.01589), (0.0, -0.3008, 0.01589), (-0.05869, -0.2951, 0.01589), (-0.1151, -0.2779, 0.01589), (-0.1671, -0.2501, 0.01589), (-0.2127, -0.2127, 0.01589), (-0.2501, -0.1671, 0.01589), (-0.2779, -0.1151, 0.01589), (-0.2951, -0.05869, 0.01589), (-0.3008, 0.0, 0.01589), (-0.2951, 0.05869, 0.01589), (-0.2779, 0.1151, 0.01589), (-0.2501, 0.1671, 0.01589), (-0.2127, 0.2127, 0.01589), (-0.1671, 0.2501, 0.01589), (-0.1151, 0.2779, 0.01589), (-0.05869, 0.2951, 0.01589), (0.0582, 0.2926, 0.01559), (0.0, 0.2983, 0.01559), (0.1142, 0.2756, 0.01559), (0.1657, 0.248, 0.01559), (0.2109, 0.2109, 0.01559), (0.248, 0.1657, 0.01559), (0.2756, 0.1142, 0.01559), (0.2926, 0.0582, 0.01559), (0.2983, 0.0, 0.01559), (0.2926, -0.0582, 0.01559), (0.2756, -0.1142, 0.01559), (0.248, -0.1657, 0.01559), (0.2109, -0.2109, 0.01559), (0.1657, -0.248, 0.01559), (0.1142, -0.2756, 0.01559), (0.0582, -0.2926, 0.01559), (0.0, -0.2983, 0.01559), (-0.0582, -0.2926, 0.01559), (-0.1142, -0.2756, 0.01559), (-0.1657, -0.248, 0.01559), (-0.2109, -0.2109, 0.01559), (-0.248, -0.1657, 0.01559), (-0.2756, -0.1142, 0.01559), (-0.2926, -0.0582, 0.01559), (-0.2983, 0.0, 0.01559), (-0.2926, 0.0582, 0.01559), (-0.2756, 0.1142, 0.01559), (-0.248, 0.1657, 0.01559), (-0.2109, 0.2109, 0.01559), (-0.1657, 0.248, 0.01559), (-0.1142, 0.2756, 0.01559), (-0.0582, 0.2926, 0.01559), (0.0, 0.3, 0.01628), (0.0, 0.2992, 0.01628), (0.05836, 0.2934, 0.01628), (0.05853, 0.2942, 0.01628), (0.1145, 0.2764, 0.01628), (0.1148, 0.2772, 0.01628), (0.1662, 0.2487, 0.01628), (0.1667, 0.2494, 0.01628), (0.2115, 0.2115, 0.01628), (0.2121, 0.2121, 0.01628), (0.2487, 0.1662, 0.01628), (0.2494, 0.1667, 0.01628), (0.2764, 0.1145, 0.01628), (0.2772, 0.1148, 0.01628), (0.2934, 0.05836, 0.01628), (0.2942, 0.05853, 0.01628), (0.2992, 0.0, 0.01628), (0.3, 0.0, 0.01628), (0.2934, -0.05836, 0.01628), (0.2942, -0.05853, 0.01628), (0.2764, -0.1145, 0.01628), (0.2772, -0.1148, 0.01628), (0.2487, -0.1662, 0.01628), (0.2494, -0.1667, 0.01628), (0.2115, -0.2115, 0.01628), (0.2121, -0.2121, 0.01628), (0.1662, -0.2487, 0.01628), (0.1667, -0.2494, 0.01628), (0.1145, -0.2764, 0.01628), (0.1148, -0.2772, 0.01628), (0.05836, -0.2934, 0.01628), (0.05853, -0.2942, 0.01628), (0.0, -0.2992, 0.01628), (0.0, -0.3, 0.01628), (-0.05836, -0.2934, 0.01628), (-0.05853, -0.2942, 0.01628), (-0.1145, -0.2764, 0.01628), (-0.1148, -0.2772, 0.01628), (-0.1662, -0.2487, 0.01628), (-0.1667, -0.2494, 0.01628), (-0.2115, -0.2115, 0.01628), (-0.2121, -0.2121, 0.01628), (-0.2487, -0.1662, 0.01628), (-0.2494, -0.1667, 0.01628), (-0.2764, -0.1145, 0.01628), (-0.2772, -0.1148, 0.01628), (-0.2934, -0.05836, 0.01628), (-0.2942, -0.05853, 0.01628), (-0.2992, 0.0, 0.01628), (-0.3, 0.0, 0.01628), (-0.2934, 0.05836, 0.01628), (-0.2942, 0.05853, 0.01628), (-0.2764, 0.1145, 0.01628), (-0.2772, 0.1148, 0.01628), (-0.2487, 0.1662, 0.01628), (-0.2494, 0.1667, 0.01628), (-0.2115, 0.2115, 0.01628), (-0.2121, 0.2121, 0.01628), (-0.1662, 0.2487, 0.01628), (-0.1667, 0.2494, 0.01628), (-0.1145, 0.2764, 0.01628), (-0.1148, 0.2772, 0.01628), (-0.05836, 0.2934, 0.01628), (-0.05853, 0.2942, 0.01628), (0.0582, 0.2926, 0.01559), (0.0, 0.2983, 0.01559), (0.1142, 0.2756, 0.01559), (0.1657, 0.248, 0.01559), (0.2109, 0.2109, 0.01559), (0.248, 0.1657, 0.01559), (0.2756, 0.1142, 0.01559), (0.2926, 0.0582, 0.01559), (0.2983, 0.0, 0.01559), (0.2926, -0.0582, 0.01559), (0.2756, -0.1142, 0.01559), (0.248, -0.1657, 0.01559), (0.2109, -0.2109, 0.01559), (0.1657, -0.248, 0.01559), (0.1142, -0.2756, 0.01559), (0.0582, -0.2926, 0.01559), (0.0, -0.2983, 0.01559), (-0.0582, -0.2926, 0.01559), (-0.1142, -0.2756, 0.01559), (-0.1657, -0.248, 0.01559), (-0.2109, -0.2109, 0.01559), (-0.248, -0.1657, 0.01559), (-0.2756, -0.1142, 0.01559), (-0.2926, -0.0582, 0.01559), (-0.2983, 0.0, 0.01559), (-0.2926, 0.0582, 0.01559), (-0.2756, 0.1142, 0.01559), (-0.248, 0.1657, 0.01559), (-0.2109, 0.2109, 0.01559), (-0.1657, 0.248, 0.01559), (-0.1142, 0.2756, 0.01559), (-0.0582, 0.2926, 0.01559), (0.0, 0.3008, -0.01628), (0.05869, 0.2951, -0.01628), (0.1151, 0.2779, -0.01628), (0.1671, 0.2501, -0.01628), (0.2127, 0.2127, -0.01628), (0.2501, 0.1671, -0.01628), (0.2779, 0.1151, -0.01628), (0.2951, 0.05869, -0.01628), (0.3008, 0.0, -0.01628), (0.2951, -0.05869, -0.01628), (0.2779, -0.1151, -0.01628), (0.2501, -0.1671, -0.01628), (0.2127, -0.2127, -0.01628), (0.1671, -0.2501, -0.01628), (0.1151, -0.2779, -0.01628), (0.05869, -0.2951, -0.01628), (0.0, -0.3008, -0.01628), (-0.05869, -0.2951, -0.01628), (-0.1151, -0.2779, -0.01628), (-0.1671, -0.2501, -0.01628), (-0.2127, -0.2127, -0.01628), (-0.2501, -0.1671, -0.01628), (-0.2779, -0.1151, -0.01628), (-0.2951, -0.05869, -0.01628), (-0.3008, 0.0, -0.01628), (-0.2951, 0.05869, -0.01628), (-0.2779, 0.1151, -0.01628), (-0.2501, 0.1671, -0.01628), (-0.2127, 0.2127, -0.01628), (-0.1671, 0.2501, -0.01628), (-0.1151, 0.2779, -0.01628), (-0.05869, 0.2951, -0.01628)], [], [(65, 129, 128, 66), (66, 128, 130, 68), (68, 130, 131, 70), (70, 131, 132, 72), (72, 132, 133, 74), (74, 133, 134, 76), (76, 134, 135, 78), (78, 135, 136, 80), (80, 136, 137, 82), (82, 137, 138, 84), (84, 138, 139, 86), (86, 139, 140, 88), (88, 140, 141, 90), (90, 141, 142, 92), (92, 142, 143, 94), (94, 143, 144, 96), (96, 144, 145, 98), (98, 145, 146, 100), (100, 146, 147, 102), (102, 147, 148, 104), (104, 148, 149, 106), (106, 149, 150, 108), (108, 150, 151, 110), (110, 151, 152, 112), (112, 152, 153, 114), (114, 153, 154, 116), (116, 154, 155, 118), (118, 155, 156, 120), (120, 156, 157, 122), (122, 157, 158, 124), (53, 51, 281, 282), (124, 158, 159, 126), (126, 159, 129, 65), (0, 2, 4, 6, 8, 10, 12, 14, 16, 18, 20, 22, 24, 26, 28, 30, 32, 34, 36, 38, 40, 42, 44, 46, 48, 50, 52, 54, 56, 58, 60, 62), (319, 127, 64, 288), (127, 126, 65, 64), (318, 125, 127, 319), (125, 124, 126, 127), (317, 123, 125, 318), (123, 122, 124, 125), (316, 121, 123, 317), (121, 120, 122, 123), (315, 119, 121, 316), (119, 118, 120, 121), (314, 117, 119, 315), (117, 116, 118, 119), (313, 115, 117, 314), (115, 114, 116, 117), (312, 113, 115, 313), (113, 112, 114, 115), (311, 111, 113, 312), (111, 110, 112, 113), (310, 109, 111, 311), (109, 108, 110, 111), (309, 107, 109, 310), (107, 106, 108, 109), (308, 105, 107, 309), (105, 104, 106, 107), (307, 103, 105, 308), (103, 102, 104, 105), (306, 101, 103, 307), (101, 100, 102, 103), (305, 99, 101, 306), (99, 98, 100, 101), (304, 97, 99, 305), (97, 96, 98, 99), (303, 95, 97, 304), (95, 94, 96, 97), (302, 93, 95, 303), (93, 92, 94, 95), (301, 91, 93, 302), (91, 90, 92, 93), (300, 89, 91, 301), (89, 88, 90, 91), (299, 87, 89, 300), (87, 86, 88, 89), (298, 85, 87, 299), (85, 84, 86, 87), (297, 83, 85, 298), (83, 82, 84, 85), (296, 81, 83, 297), (81, 80, 82, 83), (295, 79, 81, 296), (79, 78, 80, 81), (294, 77, 79, 295), (77, 76, 78, 79), (293, 75, 77, 294), (75, 74, 76, 77), (292, 73, 75, 293), (73, 72, 74, 75), (291, 71, 73, 292), (71, 70, 72, 73), (290, 69, 71, 291), (69, 68, 70, 71), (289, 67, 69, 290), (67, 66, 68, 69), (288, 64, 67, 289), (64, 65, 66, 67), (192, 195, 128, 129), (195, 197, 130, 128), (197, 199, 131, 130), (199, 201, 132, 131), (201, 203, 133, 132), (203, 205, 134, 133), (205, 207, 135, 134), (207, 209, 136, 135), (209, 211, 137, 136), (211, 213, 138, 137), (213, 215, 139, 138), (215, 217, 140, 139), (217, 219, 141, 140), (219, 221, 142, 141), (221, 223, 143, 142), (223, 225, 144, 143), (225, 227, 145, 144), (227, 229, 146, 145), (229, 231, 147, 146), (231, 233, 148, 147), (233, 235, 149, 148), (235, 237, 150, 149), (237, 239, 151, 150), (239, 241, 152, 151), (241, 243, 153, 152), (243, 245, 154, 153), (245, 247, 155, 154), (247, 249, 156, 155), (249, 251, 157, 156), (251, 253, 158, 157), (253, 255, 159, 158), (255, 192, 129, 159), (160, 161, 191, 190, 189, 188, 187, 186, 185, 184, 183, 182, 181, 180, 179, 178, 177, 176, 175, 174, 173, 172, 171, 170, 169, 168, 167, 166, 165, 164, 163, 162), (27, 25, 268, 269), (55, 53, 282, 283), (29, 27, 269, 270), (3, 1, 257, 256), (57, 55, 283, 284), (31, 29, 270, 271), (5, 3, 256, 258), (59, 57, 284, 285), (33, 31, 271, 272), (7, 5, 258, 259), (61, 59, 285, 286), (35, 33, 272, 273), (9, 7, 259, 260), (63, 61, 286, 287), (37, 35, 273, 274), (11, 9, 260, 261), (1, 63, 287, 257), (39, 37, 274, 275), (13, 11, 261, 262), (41, 39, 275, 276), (15, 13, 262, 263), (43, 41, 276, 277), (17, 15, 263, 264), (45, 43, 277, 278), (19, 17, 264, 265), (47, 45, 278, 279), (21, 19, 265, 266), (49, 47, 279, 280), (23, 21, 266, 267), (51, 49, 280, 281), (25, 23, 267, 268), (63, 1, 193, 254), (254, 193, 192, 255), (61, 63, 254, 252), (252, 254, 255, 253), (59, 61, 252, 250), (250, 252, 253, 251), (57, 59, 250, 248), (248, 250, 251, 249), (55, 57, 248, 246), (246, 248, 249, 247), (53, 55, 246, 244), (244, 246, 247, 245), (51, 53, 244, 242), (242, 244, 245, 243), (49, 51, 242, 240), (240, 242, 243, 241), (47, 49, 240, 238), (238, 240, 241, 239), (45, 47, 238, 236), (236, 238, 239, 237), (43, 45, 236, 234), (234, 236, 237, 235), (41, 43, 234, 232), (232, 234, 235, 233), (39, 41, 232, 230), (230, 232, 233, 231), (37, 39, 230, 228), (228, 230, 231, 229), (35, 37, 228, 226), (226, 228, 229, 227), (33, 35, 226, 224), (224, 226, 227, 225), (31, 33, 224, 222), (222, 224, 225, 223), (29, 31, 222, 220), (220, 222, 223, 221), (27, 29, 220, 218), (218, 220, 221, 219), (25, 27, 218, 216), (216, 218, 219, 217), (23, 25, 216, 214), (214, 216, 217, 215), (21, 23, 214, 212), (212, 214, 215, 213), (19, 21, 212, 210), (210, 212, 213, 211), (17, 19, 210, 208), (208, 210, 211, 209), (15, 17, 208, 206), (206, 208, 209, 207), (13, 15, 206, 204), (204, 206, 207, 205), (11, 13, 204, 202), (202, 204, 205, 203), (9, 11, 202, 200), (200, 202, 203, 201), (7, 9, 200, 198), (198, 200, 201, 199), (5, 7, 198, 196), (196, 198, 199, 197), (3, 5, 196, 194), (194, 196, 197, 195), (1, 3, 194, 193), (193, 194, 195, 192), (161, 160, 256, 257), (160, 162, 258, 256), (162, 163, 259, 258), (163, 164, 260, 259), (164, 165, 261, 260), (165, 166, 262, 261), (166, 167, 263, 262), (167, 168, 264, 263), (168, 169, 265, 264), (169, 170, 266, 265), (170, 171, 267, 266), (171, 172, 268, 267), (172, 173, 269, 268), (173, 174, 270, 269), (174, 175, 271, 270), (175, 176, 272, 271), (176, 177, 273, 272), (177, 178, 274, 273), (178, 179, 275, 274), (179, 180, 276, 275), (180, 181, 277, 276), (181, 182, 278, 277), (182, 183, 279, 278), (183, 184, 280, 279), (184, 185, 281, 280), (185, 186, 282, 281), (186, 187, 283, 282), (187, 188, 284, 283), (188, 189, 285, 284), (189, 190, 286, 285), (190, 191, 287, 286), (191, 161, 257, 287), (2, 0, 288, 289), (4, 2, 289, 290), (6, 4, 290, 291), (8, 6, 291, 292), (10, 8, 292, 293), (12, 10, 293, 294), (14, 12, 294, 295), (16, 14, 295, 296), (18, 16, 296, 297), (20, 18, 297, 298), (22, 20, 298, 299), (24, 22, 299, 300), (26, 24, 300, 301), (28, 26, 301, 302), (30, 28, 302, 303), (32, 30, 303, 304), (34, 32, 304, 305), (36, 34, 305, 306), (38, 36, 306, 307), (40, 38, 307, 308), (42, 40, 308, 309), (44, 42, 309, 310), (46, 44, 310, 311), (48, 46, 311, 312), (50, 48, 312, 313), (52, 50, 313, 314), (54, 52, 314, 315), (56, 54, 315, 316), (58, 56, 316, 317), (60, 58, 317, 318), (62, 60, 318, 319), (0, 62, 319, 288)])
me_cylinder_023.polygons.foreach_set('use_smooth', [1, 1, 1, 1, 1, 1, 1, 1, 1, 1, 1, 1, 1, 1, 1, 1, 1, 1, 1, 1, 1, 1, 1, 1, 1, 1, 1, 1, 1, 1, 1, 1, 1, 1, 1, 1, 1, 1, 1, 1, 1, 1, 1, 1, 1, 1, 1, 1, 1, 1, 1, 1, 1, 1, 1, 1, 1, 1, 1, 1, 1, 1, 1, 1, 1, 1, 1, 1, 1, 1, 1, 1, 1, 1, 1, 1, 1, 1, 1, 1, 1, 1, 1, 1, 1, 1, 1, 1, 1, 1, 1, 1, 1, 1, 1, 1, 1, 1, 1, 1, 1, 1, 1, 1, 1, 1, 1, 1, 1, 1, 1, 1, 1, 1, 1, 1, 1, 1, 1, 1, 1, 1, 1, 1, 1, 1, 1, 1, 1, 1, 0, 1, 1, 1, 1, 1, 1, 1, 1, 1, 1, 1, 1, 1, 1, 1, 1, 1, 1, 1, 1, 1, 1, 1, 1, 1, 1, 1, 1, 1, 1, 1, 1, 1, 1, 1, 1, 1, 1, 1, 1, 1, 1, 1, 1, 1, 1, 1, 1, 1, 1, 1, 1, 1, 1, 1, 1, 1, 1, 1, 1, 1, 1, 1, 1, 1, 1, 1, 1, 1, 1, 1, 1, 1, 1, 1, 1, 1, 1, 1, 1, 1, 1, 1, 1, 1, 1, 1, 1, 1, 1, 1, 1, 1, 1, 1, 0, 0, 0, 0, 0, 0, 0, 0, 0, 0, 0, 0, 0, 0, 0, 0, 0, 0, 0, 0, 0, 0, 0, 0, 0, 0, 0, 0, 0, 0, 0, 0, 1, 1, 1, 1, 1, 1, 1, 1, 1, 1, 1, 1, 1, 1, 1, 1, 1, 1, 1, 1, 1, 1, 1, 1, 1, 1, 1, 1, 1, 1, 1, 1])
me_cylinder_023.polygons.foreach_set('material_index', [0, 0, 0, 0, 0, 0, 0, 0, 0, 0, 0, 0, 0, 0, 0, 0, 0, 0, 0, 0, 0, 0, 0, 0, 0, 0, 0, 0, 0, 0, 0, 0, 0, 0, 0, 0, 0, 0, 0, 0, 0, 0, 0, 0, 0, 0, 0, 0, 0, 0, 0, 0, 0, 0, 0, 0, 0, 0, 0, 0, 0, 0, 0, 0, 0, 0, 0, 0, 0, 0, 0, 0, 0, 0, 0, 0, 0, 0, 0, 0, 0, 0, 0, 0, 0, 0, 0, 0, 0, 0, 0, 0, 0, 0, 0, 0, 0, 0, 0, 0, 0, 0, 0, 0, 0, 0, 0, 0, 0, 0, 0, 0, 0, 0, 0, 0, 0, 0, 0, 0, 0, 0, 0, 0, 0, 0, 0, 0, 0, 0, 1, 0, 0, 0, 0, 0, 0, 0, 0, 0, 0, 0, 0, 0, 0, 0, 0, 0, 0, 0, 0, 0, 0, 0, 0, 0, 0, 0, 0, 0, 0, 0, 0, 0, 0, 0, 0, 0, 0, 0, 0, 0, 0, 0, 0, 0, 0, 0, 0, 0, 0, 0, 0, 0, 0, 0, 0, 0, 0, 0, 0, 0, 0, 0, 0, 0, 0, 0, 0, 0, 0, 0, 0, 0, 0, 0, 0, 0, 0, 0, 0, 0, 0, 0, 0, 0, 0, 0, 0, 0, 0, 0, 0, 0, 0, 0, 1, 1, 1, 1, 1, 1, 1, 1, 1, 1, 1, 1, 1, 1, 1, 1, 1, 1, 1, 1, 1, 1, 1, 1, 1, 1, 1, 1, 1, 1, 1, 1, 0, 0, 0, 0, 0, 0, 0, 0, 0, 0, 0, 0, 0, 0, 0, 0, 0, 0, 0, 0, 0, 0, 0, 0, 0, 0, 0, 0, 0, 0, 0, 0])
_uv = me_cylinder_023.uv_layers.new(name='UVMap')
_uv.uv.foreach_set('vector', [1.0, 0.8333, 1.0, 1.0, 0.9688, 1.0, 0.9688, 0.8333, 0.9688, 0.8333, 0.9688, 1.0, 0.9375, 1.0, 0.9375, 0.8333, 0.9375, 0.8333, 0.9375, 1.0, 0.9062, 1.0, 0.9062, 0.8333, 0.9062, 0.8333, 0.9062, 1.0, 0.875, 1.0, 0.875, 0.8333, 0.875, 0.8333, 0.875, 1.0, 0.8438, 1.0, 0.8437, 0.8333, 0.8437, 0.8333, 0.8438, 1.0, 0.8125, 1.0, 0.8125, 0.8333, 0.8125, 0.8333, 0.8125, 1.0, 0.7812, 1.0, 0.7812, 0.8333, 0.7812, 0.8333, 0.7812, 1.0, 0.75, 1.0, 0.75, 0.8333, 0.75, 0.8333, 0.75, 1.0, 0.7188, 1.0, 0.7188, 0.8333, 0.7188, 0.8333, 0.7188, 1.0, 0.6875, 1.0, 0.6875, 0.8333, 0.6875, 0.8333, 0.6875, 1.0, 0.6562, 1.0, 0.6562, 0.8333, 0.6562, 0.8333, 0.6562, 1.0, 0.625, 1.0, 0.625, 0.8333, 0.625, 0.8333, 0.625, 1.0, 0.5938, 1.0, 0.5938, 0.8333, 0.5938, 0.8333, 0.5938, 1.0, 0.5625, 1.0, 0.5625, 0.8333, 0.5625, 0.8333, 0.5625, 1.0, 0.5312, 1.0, 0.5312, 0.8333, 0.5312, 0.8333, 0.5312, 1.0, 0.5, 1.0, 0.5, 0.8333, 0.5, 0.8333, 0.5, 1.0, 0.4688, 1.0, 0.4687, 0.8333, 0.4687, 0.8333, 0.4688, 1.0, 0.4375, 1.0, 0.4375, 0.8333, 0.4375, 0.8333, 0.4375, 1.0, 0.4062, 1.0, 0.4062, 0.8333, 0.4062, 0.8333, 0.4062, 1.0, 0.375, 1.0, 0.375, 0.8333, 0.375, 0.8333, 0.375, 1.0, 0.3438, 1.0, 0.3438, 0.8333, 0.3438, 0.8333, 0.3438, 1.0, 0.3125, 1.0, 0.3125, 0.8333, 0.3125, 0.8333, 0.3125, 1.0, 0.2812, 1.0, 0.2812, 0.8333, 0.2812, 0.8333, 0.2812, 1.0, 0.25, 1.0, 0.25, 0.8333, 0.25, 0.8333, 0.25, 1.0, 0.2188, 1.0, 0.2188, 0.8333, 0.2188, 0.8333, 0.2188, 1.0, 0.1875, 1.0, 0.1875, 0.8333, 0.1875, 0.8333, 0.1875, 1.0, 0.1562, 1.0, 0.1562, 0.8333, 0.1562, 0.8333, 0.1562, 1.0, 0.125, 1.0, 0.125, 0.8333, 0.125, 0.8333, 0.125, 1.0, 0.09375, 1.0, 0.09375, 0.8333, 0.09375, 0.8333, 0.09375, 1.0, 0.0625, 1.0, 0.0625, 0.8333, 0.03012, 0.3411, 0.01658, 0.2964, 0.01658, 0.2964, 0.03012, 0.3411, 0.0625, 0.8333, 0.0625, 1.0, 0.03125, 1.0, 0.03125, 0.8333, 0.03125, 0.8333, 0.03125, 1.0, 0.0, 1.0, 0.0, 0.8333, 0.75, 0.49, 0.7968, 0.4854, 0.8418, 0.4717, 0.8833, 0.4496, 0.9197, 0.4197, 0.9496, 0.3833, 0.9717, 0.3418, 0.9854, 0.2968, 0.99, 0.25, 0.9854, 0.2032, 0.9717, 0.1582, 0.9496, 0.1167, 0.9197, 0.08029, 0.8833, 0.05045, 0.8418, 0.02827, 0.7968, 0.01461, 0.75, 0.01, 0.7032, 0.01461, 0.6582, 0.02827, 0.6167, 0.05045, 0.5803, 0.08029, 0.5504, 0.1167, 0.5283, 0.1582, 0.5146, 0.2032, 0.51, 0.25, 0.5146, 0.2968, 0.5283, 0.3418, 0.5504, 0.3833, 0.5803, 0.4197, 0.6167, 0.4496, 0.6582, 0.4717, 0.7032, 0.4854, 0.03125, 0.5, 0.03125, 0.6667, 0.0, 0.6667, 0.0, 0.5, 0.03125, 0.6667, 0.03125, 0.8333, 0.0, 0.8333, 0.0, 0.6667, 0.0625, 0.5, 0.0625, 0.6667, 0.03125, 0.6667, 0.03125, 0.5, 0.0625, 0.6667, 0.0625, 0.8333, 0.03125, 0.8333, 0.03125, 0.6667, 0.09375, 0.5, 0.09375, 0.6667, 0.0625, 0.6667, 0.0625, 0.5, 0.09375, 0.6667, 0.09375, 0.8333, 0.0625, 0.8333, 0.0625, 0.6667, 0.125, 0.5, 0.125, 0.6667, 0.09375, 0.6667, 0.09375, 0.5, 0.125, 0.6667, 0.125, 0.8333, 0.09375, 0.8333, 0.09375, 0.6667, 0.1562, 0.5, 0.1562, 0.6667, 0.125, 0.6667, 0.125, 0.5, 0.1562, 0.6667, 0.1562, 0.8333, 0.125, 0.8333, 0.125, 0.6667, 0.1875, 0.5, 0.1875, 0.6667, 0.1562, 0.6667, 0.1562, 0.5, 0.1875, 0.6667, 0.1875, 0.8333, 0.1562, 0.8333, 0.1562, 0.6667, 0.2188, 0.5, 0.2188, 0.6667, 0.1875, 0.6667, 0.1875, 0.5, 0.2188, 0.6667, 0.2188, 0.8333, 0.1875, 0.8333, 0.1875, 0.6667, 0.25, 0.5, 0.25, 0.6667, 0.2188, 0.6667, 0.2188, 0.5, 0.25, 0.6667, 0.25, 0.8333, 0.2188, 0.8333, 0.2188, 0.6667, 0.2812, 0.5, 0.2812, 0.6667, 0.25, 0.6667, 0.25, 0.5, 0.2812, 0.6667, 0.2812, 0.8333, 0.25, 0.8333, 0.25, 0.6667, 0.3125, 0.5, 0.3125, 0.6667, 0.2812, 0.6667, 0.2812, 0.5, 0.3125, 0.6667, 0.3125, 0.8333, 0.2812, 0.8333, 0.2812, 0.6667, 0.3438, 0.5, 0.3438, 0.6667, 0.3125, 0.6667, 0.3125, 0.5, 0.3438, 0.6667, 0.3438, 0.8333, 0.3125, 0.8333, 0.3125, 0.6667, 0.375, 0.5, 0.375, 0.6667, 0.3438, 0.6667, 0.3438, 0.5, 0.375, 0.6667, 0.375, 0.8333, 0.3438, 0.8333, 0.3438, 0.6667, 0.4062, 0.5, 0.4062, 0.6667, 0.375, 0.6667, 0.375, 0.5, 0.4062, 0.6667, 0.4062, 0.8333, 0.375, 0.8333, 0.375, 0.6667, 0.4375, 0.5, 0.4375, 0.6667, 0.4062, 0.6667, 0.4062, 0.5, 0.4375, 0.6667, 0.4375, 0.8333, 0.4062, 0.8333, 0.4062, 0.6667, 0.4688, 0.5, 0.4688, 0.6667, 0.4375, 0.6667, 0.4375, 0.5, 0.4688, 0.6667, 0.4687, 0.8333, 0.4375, 0.8333, 0.4375, 0.6667, 0.5, 0.5, 0.5, 0.6667, 0.4688, 0.6667, 0.4688, 0.5, 0.5, 0.6667, 0.5, 0.8333, 0.4687, 0.8333, 0.4688, 0.6667, 0.5312, 0.5, 0.5312, 0.6667, 0.5, 0.6667, 0.5, 0.5, 0.5312, 0.6667, 0.5312, 0.8333, 0.5, 0.8333, 0.5, 0.6667, 0.5625, 0.5, 0.5625, 0.6667, 0.5312, 0.6667, 0.5312, 0.5, 0.5625, 0.6667, 0.5625, 0.8333, 0.5312, 0.8333, 0.5312, 0.6667, 0.5938, 0.5, 0.5938, 0.6667, 0.5625, 0.6667, 0.5625, 0.5, 0.5938, 0.6667, 0.5938, 0.8333, 0.5625, 0.8333, 0.5625, 0.6667, 0.625, 0.5, 0.625, 0.6667, 0.5938, 0.6667, 0.5938, 0.5, 0.625, 0.6667, 0.625, 0.8333, 0.5938, 0.8333, 0.5938, 0.6667, 0.6562, 0.5, 0.6562, 0.6667, 0.625, 0.6667, 0.625, 0.5, 0.6562, 0.6667, 0.6562, 0.8333, 0.625, 0.8333, 0.625, 0.6667, 0.6875, 0.5, 0.6875, 0.6667, 0.6562, 0.6667, 0.6562, 0.5, 0.6875, 0.6667, 0.6875, 0.8333, 0.6562, 0.8333, 0.6562, 0.6667, 0.7188, 0.5, 0.7188, 0.6667, 0.6875, 0.6667, 0.6875, 0.5, 0.7188, 0.6667, 0.7188, 0.8333, 0.6875, 0.8333, 0.6875, 0.6667, 0.75, 0.5, 0.75, 0.6667, 0.7188, 0.6667, 0.7188, 0.5, 0.75, 0.6667, 0.75, 0.8333, 0.7188, 0.8333, 0.7188, 0.6667, 0.7812, 0.5, 0.7812, 0.6667, 0.75, 0.6667, 0.75, 0.5, 0.7812, 0.6667, 0.7812, 0.8333, 0.75, 0.8333, 0.75, 0.6667, 0.8125, 0.5, 0.8125, 0.6667, 0.7812, 0.6667, 0.7812, 0.5, 0.8125, 0.6667, 0.8125, 0.8333, 0.7812, 0.8333, 0.7812, 0.6667, 0.8438, 0.5, 0.8438, 0.6667, 0.8125, 0.6667, 0.8125, 0.5, 0.8438, 0.6667, 0.8437, 0.8333, 0.8125, 0.8333, 0.8125, 0.6667, 0.875, 0.5, 0.875, 0.6667, 0.8438, 0.6667, 0.8438, 0.5, 0.875, 0.6667, 0.875, 0.8333, 0.8437, 0.8333, 0.8438, 0.6667, 0.9062, 0.5, 0.9062, 0.6667, 0.875, 0.6667, 0.875, 0.5, 0.9062, 0.6667, 0.9062, 0.8333, 0.875, 0.8333, 0.875, 0.6667, 0.9375, 0.5, 0.9375, 0.6667, 0.9062, 0.6667, 0.9062, 0.5, 0.9375, 0.6667, 0.9375, 0.8333, 0.9062, 0.8333, 0.9062, 0.6667, 0.9688, 0.5, 0.9688, 0.6667, 0.9375, 0.6667, 0.9375, 0.5, 0.9688, 0.6667, 0.9688, 0.8333, 0.9375, 0.8333, 0.9375, 0.6667, 1.0, 0.5, 1.0, 0.6667, 0.9688, 0.6667, 0.9688, 0.5, 1.0, 0.6667, 1.0, 0.8333, 0.9688, 0.8333, 0.9688, 0.6667, 0.25, 0.4893, 0.2967, 0.4847, 0.2968, 0.4854, 0.25, 0.49, 0.2967, 0.4847, 0.3416, 0.4711, 0.3418, 0.4717, 0.2968, 0.4854, 0.3416, 0.4711, 0.383, 0.449, 0.3833, 0.4496, 0.3418, 0.4717, 0.383, 0.449, 0.4192, 0.4192, 0.4197, 0.4197, 0.3833, 0.4496, 0.4192, 0.4192, 0.449, 0.383, 0.4496, 0.3833, 0.4197, 0.4197, 0.449, 0.383, 0.4711, 0.3416, 0.4717, 0.3418, 0.4496, 0.3833, 0.4711, 0.3416, 0.4847, 0.2967, 0.4854, 0.2968, 0.4717, 0.3418, 0.4847, 0.2967, 0.4893, 0.25, 0.49, 0.25, 0.4854, 0.2968, 0.4893, 0.25, 0.4847, 0.2033, 0.4854, 0.2032, 0.49, 0.25, 0.4847, 0.2033, 0.4711, 0.1584, 0.4717, 0.1582, 0.4854, 0.2032, 0.4711, 0.1584, 0.449, 0.117, 0.4496, 0.1167, 0.4717, 0.1582, 0.449, 0.117, 0.4192, 0.08077, 0.4197, 0.08029, 0.4496, 0.1167, 0.4192, 0.08077, 0.383, 0.051, 0.3833, 0.05045, 0.4197, 0.08029, 0.383, 0.051, 0.3416, 0.02889, 0.3418, 0.02827, 0.3833, 0.05045, 0.3416, 0.02889, 0.2967, 0.01527, 0.2968, 0.01461, 0.3418, 0.02827, 0.2967, 0.01527, 0.25, 0.01067, 0.25, 0.01, 0.2968, 0.01461, 0.25, 0.01067, 0.2033, 0.01527, 0.2032, 0.01461, 0.25, 0.01, 0.2033, 0.01527, 0.1584, 0.02889, 0.1582, 0.02827, 0.2032, 0.01461, 0.1584, 0.02889, 0.117, 0.051, 0.1167, 0.05045, 0.1582, 0.02827, 0.117, 0.051, 0.08077, 0.08077, 0.08029, 0.08029, 0.1167, 0.05045, 0.08077, 0.08077, 0.051, 0.117, 0.05045, 0.1167, 0.08029, 0.08029, 0.051, 0.117, 0.02889, 0.1584, 0.02827, 0.1582, 0.05045, 0.1167, 0.02889, 0.1584, 0.01527, 0.2033, 0.01461, 0.2032, 0.02827, 0.1582, 0.01527, 0.2033, 0.01067, 0.25, 0.01, 0.25, 0.01461, 0.2032, 0.01067, 0.25, 0.01527, 0.2967, 0.01461, 0.2968, 0.01, 0.25, 0.01527, 0.2967, 0.02889, 0.3416, 0.02827, 0.3418, 0.01461, 0.2968, 0.02889, 0.3416, 0.051, 0.383, 0.05045, 0.3833, 0.02827, 0.3418, 0.051, 0.383, 0.08077, 0.4192, 0.08029, 0.4197, 0.05045, 0.3833, 0.08077, 0.4192, 0.117, 0.449, 0.1167, 0.4496, 0.08029, 0.4197, 0.117, 0.449, 0.1584, 0.4711, 0.1582, 0.4717, 0.1167, 0.4496, 0.1584, 0.4711, 0.2033, 0.4847, 0.2032, 0.4854, 0.1582, 0.4717, 0.2033, 0.4847, 0.25, 0.4893, 0.25, 0.49, 0.2032, 0.4854, 0.2964, 0.4834, 0.25, 0.488, 0.2036, 0.4834, 0.1589, 0.4699, 0.1178, 0.4479, 0.08171, 0.4183, 0.05212, 0.3822, 0.03012, 0.3411, 0.01658, 0.2964, 0.01201, 0.25, 0.01658, 0.2036, 0.03012, 0.1589, 0.05212, 0.1178, 0.08171, 0.08171, 0.1178, 0.05212, 0.1589, 0.03012, 0.2036, 0.01658, 0.25, 0.01201, 0.2964, 0.01658, 0.3411, 0.03012, 0.3822, 0.05212, 0.4183, 0.08171, 0.4479, 0.1178, 0.4699, 0.1589, 0.4834, 0.2036, 0.488, 0.25, 0.4834, 0.2964, 0.4699, 0.3411, 0.4479, 0.3822, 0.4183, 0.4183, 0.3822, 0.4479, 0.3411, 0.4699, 0.3822, 0.05212, 0.4183, 0.08171, 0.4183, 0.08171, 0.3822, 0.05212, 0.05212, 0.3822, 0.03012, 0.3411, 0.03012, 0.3411, 0.05212, 0.3822, 0.3411, 0.03012, 0.3822, 0.05212, 0.3822, 0.05212, 0.3411, 0.03012, 0.2964, 0.4834, 0.25, 0.488, 0.25, 0.488, 0.2964, 0.4834, 0.08171, 0.4183, 0.05212, 0.3822, 0.05212, 0.3822, 0.08171, 0.4183, 0.2964, 0.01658, 0.3411, 0.03012, 0.3411, 0.03012, 0.2964, 0.01658, 0.3411, 0.4699, 0.2964, 0.4834, 0.2964, 0.4834, 0.3411, 0.4699, 0.1178, 0.4479, 0.08171, 0.4183, 0.08171, 0.4183, 0.1178, 0.4479, 0.25, 0.01201, 0.2964, 0.01658, 0.2964, 0.01658, 0.25, 0.01201, 0.3822, 0.4479, 0.3411, 0.4699, 0.3411, 0.4699, 0.3822, 0.4479, 0.1589, 0.4699, 0.1178, 0.4479, 0.1178, 0.4479, 0.1589, 0.4699, 0.2036, 0.01658, 0.25, 0.01201, 0.25, 0.01201, 0.2036, 0.01658, 0.4183, 0.4183, 0.3822, 0.4479, 0.3822, 0.4479, 0.4183, 0.4183, 0.2036, 0.4834, 0.1589, 0.4699, 0.1589, 0.4699, 0.2036, 0.4834, 0.1589, 0.03012, 0.2036, 0.01658, 0.2036, 0.01658, 0.1589, 0.03012, 0.4479, 0.3822, 0.4183, 0.4183, 0.4183, 0.4183, 0.4479, 0.3822, 0.25, 0.488, 0.2036, 0.4834, 0.2036, 0.4834, 0.25, 0.488, 0.1178, 0.05212, 0.1589, 0.03012, 0.1589, 0.03012, 0.1178, 0.05212, 0.4699, 0.3411, 0.4479, 0.3822, 0.4479, 0.3822, 0.4699, 0.3411, 0.08171, 0.08171, 0.1178, 0.05212, 0.1178, 0.05212, 0.08171, 0.08171, 0.4834, 0.2964, 0.4699, 0.3411, 0.4699, 0.3411, 0.4834, 0.2964, 0.05212, 0.1178, 0.08171, 0.08171, 0.08171, 0.08171, 0.05212, 0.1178, 0.488, 0.25, 0.4834, 0.2964, 0.4834, 0.2964, 0.488, 0.25, 0.03012, 0.1589, 0.05212, 0.1178, 0.05212, 0.1178, 0.03012, 0.1589, 0.4834, 0.2036, 0.488, 0.25, 0.488, 0.25, 0.4834, 0.2036, 0.01658, 0.2036, 0.03012, 0.1589, 0.03012, 0.1589, 0.01658, 0.2036, 0.4699, 0.1589, 0.4834, 0.2036, 0.4834, 0.2036, 0.4699, 0.1589, 0.01201, 0.25, 0.01658, 0.2036, 0.01658, 0.2036, 0.01201, 0.25, 0.4479, 0.1178, 0.4699, 0.1589, 0.4699, 0.1589, 0.4479, 0.1178, 0.01658, 0.2964, 0.01201, 0.25, 0.01201, 0.25, 0.01658, 0.2964, 0.4183, 0.08171, 0.4479, 0.1178, 0.4479, 0.1178, 0.4183, 0.08171, 0.2036, 0.4834, 0.25, 0.488, 0.25, 0.4887, 0.2034, 0.4841, 0.2034, 0.4841, 0.25, 0.4887, 0.25, 0.4893, 0.2033, 0.4847, 0.1589, 0.4699, 0.2036, 0.4834, 0.2034, 0.4841, 0.1587, 0.4705, 0.1587, 0.4705, 0.2034, 0.4841, 0.2033, 0.4847, 0.1584, 0.4711, 0.1178, 0.4479, 0.1589, 0.4699, 0.1587, 0.4705, 0.1174, 0.4484, 0.1174, 0.4484, 0.1587, 0.4705, 0.1584, 0.4711, 0.117, 0.449, 0.08171, 0.4183, 0.1178, 0.4479, 0.1174, 0.4484, 0.08124, 0.4188, 0.08124, 0.4188, 0.1174, 0.4484, 0.117, 0.449, 0.08077, 0.4192, 0.05212, 0.3822, 0.08171, 0.4183, 0.08124, 0.4188, 0.05156, 0.3826, 0.05156, 0.3826, 0.08124, 0.4188, 0.08077, 0.4192, 0.051, 0.383, 0.03012, 0.3411, 0.05212, 0.3822, 0.05156, 0.3826, 0.0295, 0.3413, 0.0295, 0.3413, 0.05156, 0.3826, 0.051, 0.383, 0.02889, 0.3416, 0.01658, 0.2964, 0.03012, 0.3411, 0.0295, 0.3413, 0.01592, 0.2966, 0.01592, 0.2966, 0.0295, 0.3413, 0.02889, 0.3416, 0.01527, 0.2967, 0.01201, 0.25, 0.01658, 0.2964, 0.01592, 0.2966, 0.01134, 0.25, 0.01134, 0.25, 0.01592, 0.2966, 0.01527, 0.2967, 0.01067, 0.25, 0.01658, 0.2036, 0.01201, 0.25, 0.01134, 0.25, 0.01592, 0.2034, 0.01592, 0.2034, 0.01134, 0.25, 0.01067, 0.25, 0.01527, 0.2033, 0.03012, 0.1589, 0.01658, 0.2036, 0.01592, 0.2034, 0.0295, 0.1587, 0.0295, 0.1587, 0.01592, 0.2034, 0.01527, 0.2033, 0.02889, 0.1584, 0.05212, 0.1178, 0.03012, 0.1589, 0.0295, 0.1587, 0.05156, 0.1174, 0.05156, 0.1174, 0.0295, 0.1587, 0.02889, 0.1584, 0.051, 0.117, 0.08171, 0.08171, 0.05212, 0.1178, 0.05156, 0.1174, 0.08124, 0.08124, 0.08124, 0.08124, 0.05156, 0.1174, 0.051, 0.117, 0.08077, 0.08077, 0.1178, 0.05212, 0.08171, 0.08171, 0.08124, 0.08124, 0.1174, 0.05156, 0.1174, 0.05156, 0.08124, 0.08124, 0.08077, 0.08077, 0.117, 0.051, 0.1589, 0.03012, 0.1178, 0.05212, 0.1174, 0.05156, 0.1587, 0.0295, 0.1587, 0.0295, 0.1174, 0.05156, 0.117, 0.051, 0.1584, 0.02889, 0.2036, 0.01658, 0.1589, 0.03012, 0.1587, 0.0295, 0.2034, 0.01592, 0.2034, 0.01592, 0.1587, 0.0295, 0.1584, 0.02889, 0.2033, 0.01527, 0.25, 0.01201, 0.2036, 0.01658, 0.2034, 0.01592, 0.25, 0.01134, 0.25, 0.01134, 0.2034, 0.01592, 0.2033, 0.01527, 0.25, 0.01067, 0.2964, 0.01658, 0.25, 0.01201, 0.25, 0.01134, 0.2966, 0.01592, 0.2966, 0.01592, 0.25, 0.01134, 0.25, 0.01067, 0.2967, 0.01527, 0.3411, 0.03012, 0.2964, 0.01658, 0.2966, 0.01592, 0.3413, 0.0295, 0.3413, 0.0295, 0.2966, 0.01592, 0.2967, 0.01527, 0.3416, 0.02889, 0.3822, 0.05212, 0.3411, 0.03012, 0.3413, 0.0295, 0.3826, 0.05156, 0.3826, 0.05156, 0.3413, 0.0295, 0.3416, 0.02889, 0.383, 0.051, 0.4183, 0.08171, 0.3822, 0.05212, 0.3826, 0.05156, 0.4188, 0.08124, 0.4188, 0.08124, 0.3826, 0.05156, 0.383, 0.051, 0.4192, 0.08077, 0.4479, 0.1178, 0.4183, 0.08171, 0.4188, 0.08124, 0.4484, 0.1174, 0.4484, 0.1174, 0.4188, 0.08124, 0.4192, 0.08077, 0.449, 0.117, 0.4699, 0.1589, 0.4479, 0.1178, 0.4484, 0.1174, 0.4705, 0.1587, 0.4705, 0.1587, 0.4484, 0.1174, 0.449, 0.117, 0.4711, 0.1584, 0.4834, 0.2036, 0.4699, 0.1589, 0.4705, 0.1587, 0.4841, 0.2034, 0.4841, 0.2034, 0.4705, 0.1587, 0.4711, 0.1584, 0.4847, 0.2033, 0.488, 0.25, 0.4834, 0.2036, 0.4841, 0.2034, 0.4887, 0.25, 0.4887, 0.25, 0.4841, 0.2034, 0.4847, 0.2033, 0.4893, 0.25, 0.4834, 0.2964, 0.488, 0.25, 0.4887, 0.25, 0.4841, 0.2966, 0.4841, 0.2966, 0.4887, 0.25, 0.4893, 0.25, 0.4847, 0.2967, 0.4699, 0.3411, 0.4834, 0.2964, 0.4841, 0.2966, 0.4705, 0.3413, 0.4705, 0.3413, 0.4841, 0.2966, 0.4847, 0.2967, 0.4711, 0.3416, 0.4479, 0.3822, 0.4699, 0.3411, 0.4705, 0.3413, 0.4484, 0.3826, 0.4484, 0.3826, 0.4705, 0.3413, 0.4711, 0.3416, 0.449, 0.383, 0.4183, 0.4183, 0.4479, 0.3822, 0.4484, 0.3826, 0.4188, 0.4188, 0.4188, 0.4188, 0.4484, 0.3826, 0.449, 0.383, 0.4192, 0.4192, 0.3822, 0.4479, 0.4183, 0.4183, 0.4188, 0.4188, 0.3826, 0.4484, 0.3826, 0.4484, 0.4188, 0.4188, 0.4192, 0.4192, 0.383, 0.449, 0.3411, 0.4699, 0.3822, 0.4479, 0.3826, 0.4484, 0.3413, 0.4705, 0.3413, 0.4705, 0.3826, 0.4484, 0.383, 0.449, 0.3416, 0.4711, 0.2964, 0.4834, 0.3411, 0.4699, 0.3413, 0.4705, 0.2966, 0.4841, 0.2966, 0.4841, 0.3413, 0.4705, 0.3416, 0.4711, 0.2967, 0.4847, 0.25, 0.488, 0.2964, 0.4834, 0.2966, 0.4841, 0.25, 0.4887, 0.25, 0.4887, 0.2966, 0.4841, 0.2967, 0.4847, 0.25, 0.4893, 0.25, 0.488, 0.2964, 0.4834, 0.2964, 0.4834, 0.25, 0.488, 0.2964, 0.4834, 0.3411, 0.4699, 0.3411, 0.4699, 0.2964, 0.4834, 0.3411, 0.4699, 0.3822, 0.4479, 0.3822, 0.4479, 0.3411, 0.4699, 0.3822, 0.4479, 0.4183, 0.4183, 0.4183, 0.4183, 0.3822, 0.4479, 0.4183, 0.4183, 0.4479, 0.3822, 0.4479, 0.3822, 0.4183, 0.4183, 0.4479, 0.3822, 0.4699, 0.3411, 0.4699, 0.3411, 0.4479, 0.3822, 0.4699, 0.3411, 0.4834, 0.2964, 0.4834, 0.2964, 0.4699, 0.3411, 0.4834, 0.2964, 0.488, 0.25, 0.488, 0.25, 0.4834, 0.2964, 0.488, 0.25, 0.4834, 0.2036, 0.4834, 0.2036, 0.488, 0.25, 0.4834, 0.2036, 0.4699, 0.1589, 0.4699, 0.1589, 0.4834, 0.2036, 0.4699, 0.1589, 0.4479, 0.1178, 0.4479, 0.1178, 0.4699, 0.1589, 0.4479, 0.1178, 0.4183, 0.08171, 0.4183, 0.08171, 0.4479, 0.1178, 0.4183, 0.08171, 0.3822, 0.05212, 0.3822, 0.05212, 0.4183, 0.08171, 0.3822, 0.05212, 0.3411, 0.03012, 0.3411, 0.03012, 0.3822, 0.05212, 0.3411, 0.03012, 0.2964, 0.01658, 0.2964, 0.01658, 0.3411, 0.03012, 0.2964, 0.01658, 0.25, 0.01201, 0.25, 0.01201, 0.2964, 0.01658, 0.25, 0.01201, 0.2036, 0.01658, 0.2036, 0.01658, 0.25, 0.01201, 0.2036, 0.01658, 0.1589, 0.03012, 0.1589, 0.03012, 0.2036, 0.01658, 0.1589, 0.03012, 0.1178, 0.05212, 0.1178, 0.05212, 0.1589, 0.03012, 0.1178, 0.05212, 0.08171, 0.08171, 0.08171, 0.08171, 0.1178, 0.05212, 0.08171, 0.08171, 0.05212, 0.1178, 0.05212, 0.1178, 0.08171, 0.08171, 0.05212, 0.1178, 0.03012, 0.1589, 0.03012, 0.1589, 0.05212, 0.1178, 0.03012, 0.1589, 0.01658, 0.2036, 0.01658, 0.2036, 0.03012, 0.1589, 0.01658, 0.2036, 0.01201, 0.25, 0.01201, 0.25, 0.01658, 0.2036, 0.01201, 0.25, 0.01658, 0.2964, 0.01658, 0.2964, 0.01201, 0.25, 0.01658, 0.2964, 0.03012, 0.3411, 0.03012, 0.3411, 0.01658, 0.2964, 0.03012, 0.3411, 0.05212, 0.3822, 0.05212, 0.3822, 0.03012, 0.3411, 0.05212, 0.3822, 0.08171, 0.4183, 0.08171, 0.4183, 0.05212, 0.3822, 0.08171, 0.4183, 0.1178, 0.4479, 0.1178, 0.4479, 0.08171, 0.4183, 0.1178, 0.4479, 0.1589, 0.4699, 0.1589, 0.4699, 0.1178, 0.4479, 0.1589, 0.4699, 0.2036, 0.4834, 0.2036, 0.4834, 0.1589, 0.4699, 0.2036, 0.4834, 0.25, 0.488, 0.25, 0.488, 0.2036, 0.4834, 0.7968, 0.4854, 0.75, 0.49, 0.75, 0.49, 0.7968, 0.4854, 0.8418, 0.4717, 0.7968, 0.4854, 0.7968, 0.4854, 0.8418, 0.4717, 0.8833, 0.4496, 0.8418, 0.4717, 0.8418, 0.4717, 0.8833, 0.4496, 0.9197, 0.4197, 0.8833, 0.4496, 0.8833, 0.4496, 0.9197, 0.4197, 0.9496, 0.3833, 0.9197, 0.4197, 0.9197, 0.4197, 0.9496, 0.3833, 0.9717, 0.3418, 0.9496, 0.3833, 0.9496, 0.3833, 0.9717, 0.3418, 0.9854, 0.2968, 0.9717, 0.3418, 0.9717, 0.3418, 0.9854, 0.2968, 0.99, 0.25, 0.9854, 0.2968, 0.9854, 0.2968, 0.99, 0.25, 0.9854, 0.2032, 0.99, 0.25, 0.99, 0.25, 0.9854, 0.2032, 0.9717, 0.1582, 0.9854, 0.2032, 0.9854, 0.2032, 0.9717, 0.1582, 0.9496, 0.1167, 0.9717, 0.1582, 0.9717, 0.1582, 0.9496, 0.1167, 0.9197, 0.08029, 0.9496, 0.1167, 0.9496, 0.1167, 0.9197, 0.08029, 0.8833, 0.05045, 0.9197, 0.08029, 0.9197, 0.08029, 0.8833, 0.05045, 0.8418, 0.02827, 0.8833, 0.05045, 0.8833, 0.05045, 0.8418, 0.02827, 0.7968, 0.01461, 0.8418, 0.02827, 0.8418, 0.02827, 0.7968, 0.01461, 0.75, 0.01, 0.7968, 0.01461, 0.7968, 0.01461, 0.75, 0.01, 0.7032, 0.01461, 0.75, 0.01, 0.75, 0.01, 0.7032, 0.01461, 0.6582, 0.02827, 0.7032, 0.01461, 0.7032, 0.01461, 0.6582, 0.02827, 0.6167, 0.05045, 0.6582, 0.02827, 0.6582, 0.02827, 0.6167, 0.05045, 0.5803, 0.08029, 0.6167, 0.05045, 0.6167, 0.05045, 0.5803, 0.08029, 0.5504, 0.1167, 0.5803, 0.08029, 0.5803, 0.08029, 0.5504, 0.1167, 0.5283, 0.1582, 0.5504, 0.1167, 0.5504, 0.1167, 0.5283, 0.1582, 0.5146, 0.2032, 0.5283, 0.1582, 0.5283, 0.1582, 0.5146, 0.2032, 0.51, 0.25, 0.5146, 0.2032, 0.5146, 0.2032, 0.51, 0.25, 0.5146, 0.2968, 0.51, 0.25, 0.51, 0.25, 0.5146, 0.2968, 0.5283, 0.3418, 0.5146, 0.2968, 0.5146, 0.2968, 0.5283, 0.3418, 0.5504, 0.3833, 0.5283, 0.3418, 0.5283, 0.3418, 0.5504, 0.3833, 0.5803, 0.4197, 0.5504, 0.3833, 0.5504, 0.3833, 0.5803, 0.4197, 0.6167, 0.4496, 0.5803, 0.4197, 0.5803, 0.4197, 0.6167, 0.4496, 0.6582, 0.4717, 0.6167, 0.4496, 0.6167, 0.4496, 0.6582, 0.4717, 0.7032, 0.4854, 0.6582, 0.4717, 0.6582, 0.4717, 0.7032, 0.4854, 0.75, 0.49, 0.7032, 0.4854, 0.7032, 0.4854, 0.75, 0.49])
me_cylinder_023.materials.append(mat_tablemetal)
me_cylinder_023.materials.append(mat_table_001)
me_cylinder_023.update()

# ---- objects
ob_light = bpy.data.objects.new('Light', light_light)
ob_camera = bpy.data.objects.new('Camera', cam_camera)
ob_cube_004 = bpy.data.objects.new('Cube.004', me_cube_008)
ob_cube_005 = bpy.data.objects.new('Cube.005', me_cube_011)
ob_cylinder_010 = bpy.data.objects.new('Cylinder.010', me_cylinder_021)
ob_cylinder_011 = bpy.data.objects.new('Cylinder.011', me_cylinder_023)
ob_empty = bpy.data.objects.new('Empty', None)

# ---- transforms, parenting, visibility, modifiers, constraints
ob_light.location = (4.076, 0.6272, 2.229)
ob_light.rotation_euler = (0.6503, 0.05522, 1.866)
ob_light.lock_rotations_4d = False
ob_light.empty_display_type = 'ARROWS'
ob_light.color = (0.0, 0.0, 0.0, 0.0)
ob_light.lineart.crease_threshold = 0.0
ob_camera.location = (7.359, -6.926, 4.958)
ob_camera.rotation_euler = (1.109, 0.0, 0.8149)
ob_camera.lock_rotations_4d = False
ob_camera.empty_display_type = 'ARROWS'
ob_camera.color = (0.0, 0.0, 0.0, 0.0)
ob_camera.display_type = 'WIRE'
ob_camera.lineart.crease_threshold = 0.0
ob_cube_004.parent = ob_empty
ob_cube_004.matrix_parent_inverse = Matrix(((1.0, -0.0, 0.0, 0.2643), (-0.0, 1.0, -0.0, -0.5152), (0.0, 0.0, 1.0, -0.0), (-0.0, 0.0, -0.0, 1.0)))
ob_cube_004.location = (-0.2643, 0.5152, 0.4599)
ob_cube_004.rotation_euler = (0.0, -0.0, 0.7854)
ob_cube_004.scale = (1.44, 1.309, 1.0)
_m = ob_cube_004.modifiers.new('Subdivision', 'SUBSURF')
_m.levels = 2
_m = ob_cube_004.modifiers.new('Mirror', 'MIRROR')
_m.mirror_object = ob_cylinder_010
ob_cube_005.parent = ob_empty
ob_cube_005.matrix_parent_inverse = Matrix(((1.0, -0.0, 0.0, 0.2643), (-0.0, 1.0, -0.0, -0.5152), (0.0, 0.0, 1.0, -0.0), (-0.0, 0.0, -0.0, 1.0)))
ob_cube_005.location = (-0.2643, 0.5152, 0.4599)
ob_cube_005.rotation_euler = (0.0, -0.0, 2.356)
ob_cube_005.scale = (1.44, 1.309, 1.0)
_m = ob_cube_005.modifiers.new('Subdivision', 'SUBSURF')
_m.levels = 2
_m = ob_cube_005.modifiers.new('Mirror', 'MIRROR')
_m.use_axis = (False, True, False)
_m.mirror_object = ob_cylinder_010
ob_cylinder_010.parent = ob_empty
ob_cylinder_010.matrix_parent_inverse = Matrix(((1.0, -0.0, 0.0, 0.2643), (-0.0, 1.0, -0.0, -0.5152), (0.0, 0.0, 1.0, -0.0), (-0.0, 0.0, -0.0, 1.0)))
ob_cylinder_010.location = (-0.2643, 0.5152, 0.4599)
ob_cylinder_010.rotation_euler = (0.0, -0.0, 0.7854)
ob_cylinder_010.scale = (0.03143, 0.03143, 0.2513)
ob_cylinder_011.parent = ob_empty
ob_cylinder_011.matrix_parent_inverse = Matrix(((1.0, -0.0, 0.0, 0.2643), (-0.0, 1.0, -0.0, -0.5152), (0.0, 0.0, 1.0, -0.0), (-0.0, 0.0, -0.0, 1.0)))
ob_cylinder_011.location = (-0.2643, 0.5152, 0.7258)
ob_cylinder_011.scale = (1.097, 1.097, 0.9965)
_m = ob_cylinder_011.modifiers.new('Subdivision', 'SUBSURF')
_m.render_levels = 1
ob_empty.location = (0.0, 0.0, 0.0)

# ---- collection membership
col_collection.objects.link(ob_light)
col_collection.objects.link(ob_camera)
col_table.objects.link(ob_cube_004)
col_table.objects.link(ob_cube_005)
col_table.objects.link(ob_cylinder_010)
col_table.objects.link(ob_cylinder_011)
col_table.objects.link(ob_empty)

# ---- scene / render settings (as saved in the file)
scene.camera = ob_camera
scene.frame_start = 1; scene.frame_end = 250; scene.frame_set(1)
scene.render.engine = 'BLENDER_EEVEE_NEXT'
scene.eevee.use_raytracing = True
bpy.context.view_layer.update()
